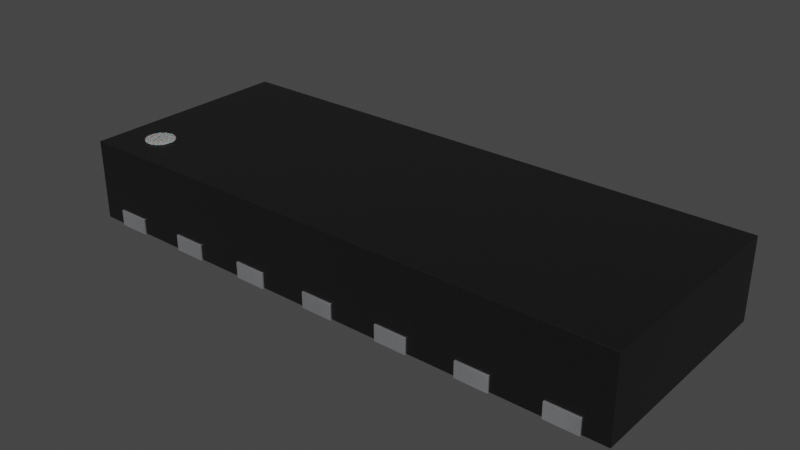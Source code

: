 # Source: USON-14_3.5X1.3X0.5mm_P0.5mm.blend  (saved by Blender 3.2.14; exported with 4.5.12 LTS)
import bpy
from mathutils import Matrix  # noqa: F401  (used for matrix-valued properties, if any)

bpy.ops.wm.read_factory_settings(use_empty=True)
scene = bpy.context.scene
scene.name = 'Scene'

# ---- collections
col_collection = bpy.data.collections.new('Collection'); scene.collection.children.link(col_collection)

# ---- materials (node trees are filled in below, after node groups)
mat_plastic_chip = bpy.data.materials.new('plastic_chip')
mat_plastic_chip.use_transparent_shadow = False
mat_plastic_chip.preview_render_type = 'CUBE'
mat_white_markings = bpy.data.materials.new('white_markings')
mat_white_markings.use_transparent_shadow = False
mat_white_markings.preview_render_type = 'FLAT'
mat_metal_pins = bpy.data.materials.new('metal_pins')
mat_metal_pins.use_transparent_shadow = False
mat_metal_pins.preview_render_type = 'CUBE'

# ---- material node trees
mat_plastic_chip.use_nodes = True; mat_plastic_chip.node_tree.nodes.clear()
_N = mat_plastic_chip.node_tree.nodes; _L = mat_plastic_chip.node_tree.links
n0 = _N.new('ShaderNodeBsdfPrincipled'); n0.name = 'Principled BSDF'; n0.location = (10, 300)
n0.distribution = 'GGX'
n0.subsurface_method = 'BURLEY'
n0.inputs[0].default_value = (0.009312, 0.009312, 0.009312, 1.0)
n0.inputs[1].default_value = 0.1372
n0.inputs[2].default_value = 0.3706
n0.inputs[3].default_value = 1.45
n0.inputs[27].default_value = (0.0, 0.0, 0.0, 1.0)
n0.inputs[28].default_value = 1.0
n1 = _N.new('ShaderNodeOutputMaterial'); n1.name = 'Material Output'; n1.location = (300, 300)
n2 = _N.new('ShaderNodeTexNoise'); n2.name = 'Noise Texture'; n2.location = (-893, 54)
n2.inputs[2].default_value = 200.0
n2.inputs[3].default_value = 3.6
n2.inputs[4].default_value = 0.8375
n3 = _N.new('ShaderNodeBump'); n3.name = 'Bump'; n3.location = (-604, -53)
n3.inputs[0].default_value = 0.08
n3.inputs[1].default_value = 1.0
n3.inputs[2].default_value = 1.0
_L.new(n0.outputs[0], n1.inputs[0])
_L.new(n2.outputs[0], n3.inputs[3])
_L.new(n3.outputs[0], n0.inputs[5])
n1.is_active_output = True
mat_white_markings.use_nodes = True; mat_white_markings.node_tree.nodes.clear()
_N = mat_white_markings.node_tree.nodes; _L = mat_white_markings.node_tree.links
n0 = _N.new('ShaderNodeOutputMaterial'); n0.name = 'Material Output'; n0.location = (300, 300)
n1 = _N.new('ShaderNodeBsdfPrincipled'); n1.name = 'Principled BSDF'; n1.location = (-34, 272)
n1.distribution = 'GGX'
n1.subsurface_method = 'BURLEY'
n1.inputs[1].default_value = 0.02
n1.inputs[2].default_value = 0.4636
n1.inputs[3].default_value = 1.4
n1.inputs[8].default_value = 1.0
n1.inputs[10].default_value = 0.3682
n1.inputs[13].default_value = 0.6591
n1.inputs[18].default_value = 0.2318
n1.inputs[20].default_value = 0.6709
n1.inputs[24].default_value = 0.1191
n1.inputs[27].default_value = (0.0, 0.0, 0.0, 1.0)
n1.inputs[28].default_value = 1.0
n2 = _N.new('ShaderNodeMapping'); n2.name = 'Mapping'; n2.location = (-1010, 265)
n2.inputs[3].default_value = (3.0, 1.0, 1.0)
n3 = _N.new('ShaderNodeTexCoord'); n3.name = 'Texture Coordinate'; n3.location = (-1250, 180)
n4 = _N.new('ShaderNodeBump'); n4.name = 'Bump'; n4.location = (-376, -99)
n4.inputs[0].default_value = 0.05
n4.inputs[1].default_value = 1.0
n4.inputs[2].default_value = 1.0
n5 = _N.new('ShaderNodeTexNoise'); n5.name = 'Noise Texture'; n5.location = (-662, 176)
n5.inputs[2].default_value = 88.0
n5.inputs[3].default_value = 10.8
n5.inputs[4].default_value = 0.9167
n5.inputs[8].default_value = 1.6
n6 = _N.new('ShaderNodeValToRGB'); n6.name = 'ColorRamp'; n6.location = (-354, 186)
while len(n6.color_ramp.elements) > 1: n6.color_ramp.elements.remove(n6.color_ramp.elements[-1])
n6.color_ramp.elements[0].position = 0.0; n6.color_ramp.elements[0].color = (0.2596, 0.2596, 0.2596, 1.0)
_e = n6.color_ramp.elements.new(1.0); _e.color = (0.6303, 0.6303, 0.6303, 1.0)
n7 = _N.new('ShaderNodeMix'); n7.name = 'Mix'; n7.location = (-204, 152)
n7.data_type = 'RGBA'
n7.inputs[0].default_value = 0.3682
n7.inputs[7].default_value = (0.2525, 0.2525, 0.2525, 1.0)
_L.new(n5.outputs[0], n6.inputs[0])
_L.new(n1.outputs[0], n0.inputs[0])
_L.new(n3.outputs[2], n2.inputs[0])
_L.new(n2.outputs[0], n5.inputs[0])
_L.new(n5.outputs[0], n4.inputs[3])
_L.new(n4.outputs[0], n1.inputs[5])
_L.new(n6.outputs[0], n7.inputs[6])
_L.new(n7.outputs[2], n1.inputs[0])
n0.is_active_output = True
mat_metal_pins.use_nodes = True; mat_metal_pins.node_tree.nodes.clear()
_N = mat_metal_pins.node_tree.nodes; _L = mat_metal_pins.node_tree.links
n0 = _N.new('ShaderNodeMapping'); n0.name = 'Mapping'; n0.location = (-1447, -91)
n0.inputs[3].default_value = (4.8, 1.2, 1.1)
n1 = _N.new('ShaderNodeBsdfPrincipled'); n1.name = 'Principled BSDF'; n1.location = (-560, 254)
n1.distribution = 'GGX'
n1.subsurface_method = 'BURLEY'
n1.inputs[1].default_value = 0.7818
n1.inputs[2].default_value = 0.2886
n1.inputs[3].default_value = 1.45
n1.inputs[13].default_value = 0.0
n1.inputs[27].default_value = (0.0, 0.0, 0.0, 1.0)
n1.inputs[28].default_value = 1.0
n2 = _N.new('ShaderNodeOutputMaterial'); n2.name = 'Material Output.002'; n2.location = (-205, 253)
n2.width = 213
n3 = _N.new('ShaderNodeTexNoise'); n3.name = 'Noise Texture.002'; n3.location = (-1228, -73)
n3.inputs[2].default_value = 0.1
n3.inputs[3].default_value = 7.0
n3.inputs[4].default_value = 0.6
n3.inputs[8].default_value = 0.4
n4 = _N.new('ShaderNodeTexCoord'); n4.name = 'Texture Coordinate'; n4.location = (-1636, -116)
n5 = _N.new('ShaderNodeMix'); n5.name = 'Mix.001'; n5.location = (-921, 45)
n5.data_type = 'RGBA'
n5.inputs[6].default_value = (0.9398, 0.9547, 1.0, 1.0)
n5.inputs[7].default_value = (0.13, 0.1259, 0.1359, 1.0)
n6 = _N.new('ShaderNodeBump'); n6.name = 'Bump.001'; n6.location = (-1001, -227)
n6.inputs[0].default_value = 0.05
n6.inputs[1].default_value = 0.01
n6.inputs[2].default_value = 1.0
_L.new(n1.outputs[0], n2.inputs[0])
_L.new(n3.outputs[0], n6.inputs[3])
_L.new(n0.outputs[0], n3.inputs[0])
_L.new(n3.outputs[0], n5.inputs[0])
_L.new(n4.outputs[3], n0.inputs[0])
_L.new(n5.outputs[2], n1.inputs[0])
_L.new(n6.outputs[0], n1.inputs[5])
n2.is_active_output = True

# ---- world
world_world = bpy.data.worlds.new('World'); scene.world = world_world
world_world.use_nodes = True; world_world.node_tree.nodes.clear()
_N = world_world.node_tree.nodes; _L = world_world.node_tree.links
n0 = _N.new('ShaderNodeOutputWorld'); n0.name = 'World Output'; n0.location = (300, 300)
n1 = _N.new('ShaderNodeBackground'); n1.name = 'Background'; n1.location = (10, 300)
n1.inputs[0].default_value = (0.05088, 0.05088, 0.05088, 1.0)
_L.new(n1.outputs[0], n0.inputs[0])
n0.is_active_output = True
world_world.color = (0.05088, 0.05088, 0.05088)
world_world.use_sun_shadow = False
world_world.sun_shadow_jitter_overblur = 0.0

# ---- meshes
me_shape_9_indexedfaceset_029 = bpy.data.meshes.new('SHAPE_9_IndexedFaceSet.029')
me_shape_9_indexedfaceset_029.from_pydata([(-1.6, -0.485, 0.1), (-1.4, -0.385, 0.1), (-1.5, -0.385, 0.1), (-1.6, 0.385, 0.1), (-1.4, 0.385, 0.1), (-1.1, 0.385, 0.1), (-0.9, 0.385, 0.1), (-0.4, 0.385, 0.1), (-0.6, 0.385, 0.1), (0.1, 0.385, 0.1), (-0.1, 0.385, 0.1), (0.4, 0.385, 0.1), (0.6, 0.385, 0.1), (0.9, 0.385, 0.1), (1.1, 0.385, 0.1), (1.4, 0.385, 0.1), (1.6, 0.385, 0.1), (-0.9, -0.385, 0.1), (-1.1, -0.385, 0.1), (-0.4, -0.385, 0.1), (-0.6, -0.385, 0.1), (-0.1, -0.385, 0.1), (0.1, -0.385, 0.1), (0.6, -0.385, 0.1), (0.4, -0.385, 0.1), (1.1, -0.385, 0.1), (0.9, -0.385, 0.1), (1.6, -0.385, 0.1), (1.4, -0.385, 0.1), (-1.75, 0.675, 0.005), (1.75, -0.675, 0.505), (1.75, 0.675, 0.505), (-1.75, 0.675, 0.505), (-1.75, -0.675, 0.505), (-1.75, -0.675, 0.005), (1.75, -0.675, 0.005), (1.75, 0.675, 0.005), (-1.6, -0.485, 0.005), (-1.5, -0.385, 0.005), (-1.6, 0.385, 0.005), (-1.6, -0.675, 0.1), (-1.6, -0.675, 0.005), (-1.6, 0.675, 0.1), (-1.6, 0.675, 0.005), (-1.4, 0.675, 0.1), (-1.4, -0.675, 0.1), (-1.4, -0.385, 0.005), (-1.4, 0.385, 0.005), (-1.4, -0.675, 0.005), (-0.9, 0.675, 0.1), (-1.1, 0.675, 0.1), (-1.4, 0.675, 0.005), (-1.1, -0.385, 0.005), (-1.1, -0.675, 0.1), (-1.1, -0.675, 0.005), (-1.1, 0.675, 0.005), (-1.1, 0.385, 0.005), (-0.9, -0.675, 0.1), (-0.9, -0.385, 0.005), (-0.9, 0.385, 0.005), (-0.9, -0.675, 0.005), (-0.9, 0.675, 0.005), (-0.6, 0.675, 0.1), (-0.6, 0.675, 0.005), (-0.6, 0.385, 0.005), (-0.4, 0.675, 0.1), (-0.4, 0.385, 0.005), (-0.6, -0.675, 0.1), (-0.4, -0.385, 0.005), (-0.6, -0.385, 0.005), (-0.4, -0.675, 0.005), (-0.4, -0.675, 0.1), (-0.6, -0.675, 0.005), (-0.4, 0.675, 0.005), (-0.1, 0.675, 0.1), (-0.1, 0.675, 0.005), (-0.1, 0.385, 0.005), (0.1, 0.675, 0.1), (-0.1, -0.675, 0.1), (0.1, -0.675, 0.1), (-0.1, -0.675, 0.005), (-0.1, -0.385, 0.005), (0.1, 0.385, 0.005), (0.1, -0.675, 0.005), (0.1, -0.385, 0.005), (0.1, 0.675, 0.005), (0.4, 0.675, 0.1), (0.4, 0.675, 0.005), (0.4, 0.385, 0.005), (0.6, 0.385, 0.005), (0.6, 0.675, 0.1), (0.4, -0.385, 0.005), (0.4, -0.675, 0.1), (0.4, -0.675, 0.005), (0.6, -0.675, 0.1), (0.9, -0.675, 0.005), (0.9, -0.385, 0.005), (0.9, -0.675, 0.1), (1.1, -0.385, 0.005), (1.1, -0.675, 0.005), (1.1, -0.675, 0.1), (0.6, -0.675, 0.005), (0.6, -0.385, 0.005), (1.4, -0.385, 0.005), (1.4, -0.675, 0.1), (1.6, -0.385, 0.005), (1.4, -0.675, 0.005), (1.6, -0.675, 0.1), (1.6, -0.675, 0.005), (0.6, 0.675, 0.005), (0.9, 0.385, 0.005), (1.1, 0.385, 0.005), (0.9, 0.675, 0.1), (1.1, 0.675, 0.1), (0.9, 0.675, 0.005), (1.1, 0.675, 0.005), (1.4, 0.385, 0.005), (1.4, 0.675, 0.005), (1.4, 0.675, 0.1), (1.6, 0.385, 0.005), (1.6, 0.675, 0.1), (1.6, 0.675, 0.005), (-1.59, -0.425, 0.51), (-1.578, -0.47, 0.51), (-1.564, -0.4886, 0.51), (-1.5, -0.515, 0.51), (-1.455, -0.5029, 0.51), (-1.436, -0.4886, 0.51), (-1.422, -0.47, 0.51), (-1.413, -0.4017, 0.51), (-1.422, -0.38, 0.51), (-1.5, -0.335, 0.51), (-1.523, -0.3381, 0.51), (-1.545, -0.3471, 0.51), (-1.578, -0.38, 0.51), (-1.587, -0.4017, 0.51), (-1.41, -0.425, 0.51), (-1.436, -0.3614, 0.51), (-1.455, -0.3471, 0.51), (-1.477, -0.3381, 0.51), (-1.564, -0.3614, 0.51), (-1.587, -0.4483, 0.51), (-1.545, -0.5029, 0.51), (-1.523, -0.5119, 0.51), (-1.477, -0.5119, 0.51), (-1.413, -0.4483, 0.51), (-1.455, -0.5029, 0.41), (-1.436, -0.4886, 0.41), (-1.578, -0.38, 0.41), (-1.587, -0.4017, 0.41), (-1.455, -0.3471, 0.41), (-1.477, -0.3381, 0.41), (-1.564, -0.3614, 0.41), (-1.477, -0.5119, 0.41), (-1.422, -0.47, 0.41), (-1.413, -0.4483, 0.41), (-1.545, -0.3471, 0.41), (-1.5, -0.515, 0.41), (-1.41, -0.425, 0.41), (-1.413, -0.4017, 0.41), (-1.578, -0.47, 0.41), (-1.564, -0.4886, 0.41), (-1.523, -0.3381, 0.41), (-1.422, -0.38, 0.41), (-1.5, -0.335, 0.41), (-1.436, -0.3614, 0.41), (-1.545, -0.5029, 0.41), (-1.523, -0.5119, 0.41), (-1.59, -0.425, 0.41), (-1.587, -0.4483, 0.41), (-1.6, -0.485, 8.146e-08), (-1.6, -0.485, 0.1), (-1.6, -0.685, 0.1), (-1.6, -0.685, 8.146e-08), (-1.4, -0.685, 0.1), (-1.4, -0.385, 0.1), (-1.5, -0.385, 0.1), (-1.5, -0.385, 8.583e-08), (-1.4, -0.685, 9.02e-08), (-1.4, -0.385, 9.02e-08), (-1.6, 0.385, 8.146e-08), (-1.4, 0.385, 9.02e-08), (-1.4, 0.685, 9.02e-08), (-1.4, 0.685, 0.1), (-1.6, 0.685, 0.1), (-1.6, 0.385, 0.1), (-1.4, 0.385, 0.1), (-1.6, 0.685, 8.146e-08), (-0.9, 0.685, 0.1), (-1.1, 0.685, 0.1), (-1.1, 0.385, 0.1), (-1.1, 0.385, 2.762e-08), (-0.9, 0.385, 0.1), (-0.9, 0.385, 3.636e-08), (-0.9, 0.685, 3.636e-08), (-1.1, 0.685, 2.762e-08), (-0.4, 0.685, 0.1), (-0.6, 0.685, 0.1), (-0.6, 0.385, 4.947e-08), (-0.4, 0.385, 0.1), (-0.4, 0.385, -1.748e-08), (-0.6, 0.385, 0.1), (-0.6, 0.685, 4.947e-08), (-0.4, 0.685, -1.748e-08), (0.1, 0.685, 0.1), (0.1, 0.685, 4.371e-09), (-0.1, 0.385, -4.371e-09), (0.1, 0.385, 4.371e-09), (0.1, 0.385, 0.1), (-0.1, 0.685, 0.1), (-0.1, 0.385, 0.1), (-0.1, 0.685, -4.371e-09), (0.6, 0.685, 0.1), (0.6, 0.685, -4.947e-08), (0.4, 0.685, 0.1), (0.4, 0.385, 0.1), (0.6, 0.385, 0.1), (0.6, 0.385, -4.947e-08), (0.4, 0.685, 1.748e-08), (0.4, 0.385, 1.748e-08), (0.9, 0.685, -3.636e-08), (0.9, 0.685, 0.1), (0.9, 0.385, 0.1), (0.9, 0.385, -3.636e-08), (1.1, 0.385, 0.1), (1.1, 0.385, -2.762e-08), (1.1, 0.685, 0.1), (1.1, 0.685, -2.762e-08), (1.6, 0.685, 0.1), (1.4, 0.685, 0.1), (1.4, 0.385, 0.1), (1.4, 0.385, -9.02e-08), (1.6, 0.385, 0.1), (1.6, 0.385, -8.146e-08), (1.6, 0.685, -8.146e-08), (1.4, 0.685, -9.02e-08), (-0.9, -0.385, 0.1), (-0.9, -0.385, 3.636e-08), (-1.1, -0.385, 0.1), (-1.1, -0.385, 2.762e-08), (-1.1, -0.685, 2.762e-08), (-0.9, -0.685, 3.636e-08), (-1.1, -0.685, 0.1), (-0.9, -0.685, 0.1), (-0.6, -0.385, 4.947e-08), (-0.6, -0.685, 0.1), (-0.4, -0.685, 0.1), (-0.4, -0.385, -1.748e-08), (-0.4, -0.385, 0.1), (-0.6, -0.385, 0.1), (-0.6, -0.685, 4.947e-08), (-0.4, -0.685, -1.748e-08), (0.1, -0.385, 4.371e-09), (-0.1, -0.385, -4.371e-09), (-0.1, -0.385, 0.1), (0.1, -0.685, 0.1), (0.1, -0.685, 4.371e-09), (0.1, -0.385, 0.1), (-0.1, -0.685, 0.1), (-0.1, -0.685, -4.371e-09), (0.6, -0.385, 0.1), (0.6, -0.385, -4.947e-08), (0.4, -0.385, 0.1), (0.4, -0.385, 1.748e-08), (0.4, -0.685, 1.748e-08), (0.4, -0.685, 0.1), (0.6, -0.685, 0.1), (0.6, -0.685, -4.947e-08), (0.9, -0.685, -3.636e-08), (0.9, -0.685, 0.1), (1.1, -0.685, 0.1), (1.1, -0.685, -2.762e-08), (1.1, -0.385, 0.1), (1.1, -0.385, -2.762e-08), (0.9, -0.385, 0.1), (0.9, -0.385, -3.636e-08), (1.6, -0.385, 0.1), (1.4, -0.385, 0.1), (1.4, -0.685, 0.1), (1.4, -0.685, -9.02e-08), (1.6, -0.685, 0.1), (1.6, -0.685, -8.146e-08), (1.4, -0.385, -9.02e-08), (1.6, -0.385, -8.146e-08)], [], [(2, 1, 45), (57, 53, 18, 17), (70, 68, 81, 80), (111, 98, 96, 110), (61, 63, 64, 59), (100, 97, 26, 25), (51, 55, 56, 47), (6, 49, 61, 59), (32, 74, 65), (31, 30, 35, 36), (79, 92, 30), (32, 33, 30, 31), (4, 44, 51, 47), (18, 53, 54, 52), (15, 116, 117, 118), (60, 72, 67, 57), (191, 195, 194, 193), (1, 46, 48, 45), (23, 102, 101, 94), (238, 236, 237, 239), (12, 90, 109, 89), (22, 21, 81, 84), (4, 3, 42, 44), (14, 113, 115, 111), (11, 88, 87, 86), (208, 210, 206, 207), (62, 8, 64, 63), (0, 40, 41, 37), (102, 23, 24, 91), (75, 76, 66, 73), (242, 238, 239, 240), (112, 13, 110, 114), (73, 65, 74, 75), (20, 67, 72, 69), (117, 116, 111, 115), (100, 25, 98, 99), (16, 15, 118, 120), (1, 2, 38, 46), (15, 16, 119, 116), (107, 104, 28, 27), (79, 83, 93, 92), (77, 9, 10, 74), (27, 28, 103, 105), (5, 6, 59, 56), (26, 97, 95, 96), (66, 68, 69, 64), (10, 9, 82, 76), (7, 65, 73, 66), (58, 17, 18, 52), (83, 84, 91, 93), (3, 4, 47, 39), (14, 13, 112, 113), (71, 67, 20, 19), (10, 76, 75, 74), (60, 58, 69, 72), (134, 148, 149, 135), (96, 95, 101, 102), (127, 147, 154, 128), (44, 50, 55, 51), (176, 175, 179, 177), (218, 214, 212, 213), (116, 119, 105, 103), (221, 222, 224, 226), (122, 168, 169, 141), (123, 160, 161, 124), (138, 150, 151, 139), (141, 169, 160, 123), (132, 162, 156, 133), (140, 152, 148, 134), (143, 167, 157, 125), (129, 159, 163, 130), (144, 153, 146, 126), (124, 161, 166, 142), (131, 164, 162, 132), (128, 154, 155, 145), (135, 149, 168, 122), (137, 165, 150, 138), (133, 156, 152, 140), (130, 163, 165, 137), (142, 166, 167, 143), (136, 158, 159, 129), (125, 157, 153, 144), (139, 151, 164, 131), (126, 146, 147, 127), (145, 155, 158, 136), (193, 192, 190, 191), (184, 183, 182, 187), (103, 106, 99, 98), (175, 174, 178, 179), (188, 192, 193, 194), (183, 186, 181, 182), (186, 185, 180, 181), (190, 189, 195, 191), (177, 179, 178), (174, 175, 176), (189, 188, 194, 195), (187, 182, 181, 180), (196, 199, 200, 203), (229, 230, 232, 228), (209, 210, 208, 204), (197, 196, 203, 202), (201, 197, 202, 198), (199, 201, 198, 200), (230, 229, 235, 231), (268, 275, 273, 271), (220, 227, 225, 223), (235, 234, 233, 231), (209, 204, 205, 211), (197, 201, 199, 196), (202, 203, 200, 198), (215, 214, 218, 219), (270, 269, 268, 271), (216, 215, 219, 217), (210, 209, 211, 206), (254, 258, 255, 257), (211, 205, 207, 206), (229, 228, 234, 235), (212, 216, 217, 213), (221, 226, 227, 220), (214, 215, 216, 212), (224, 222, 223, 225), (218, 213, 217, 219), (222, 221, 220, 223), (226, 224, 225, 227), (266, 265, 264, 267), (243, 242, 240, 241), (228, 232, 233, 234), (232, 230, 231, 233), (239, 237, 241, 240), (188, 189, 190, 192), (253, 252, 256, 259), (236, 243, 241, 237), (238, 242, 243, 236), (277, 278, 280, 276), (249, 248, 247, 244), (272, 270, 271, 273), (246, 245, 250, 251), (245, 249, 244, 250), (248, 246, 251, 247), (22, 84, 83, 79), (174, 172, 173, 178), (254, 257, 252, 253), (249, 245, 246, 248), (244, 247, 251, 250), (258, 254, 253, 259), (255, 258, 259, 256), (257, 255, 256, 252), (265, 262, 263, 264), (263, 262, 260, 261), (277, 276, 283, 282), (19, 20, 69, 68), (260, 266, 267, 261), (94, 92, 24, 23), (262, 265, 266, 260), (19, 68, 70, 71), (263, 261, 267, 264), (269, 274, 275, 268), (274, 269, 270, 272), (109, 114, 110, 89), (278, 277, 282, 279), (282, 283, 281, 279), (3, 39, 43, 42), (280, 278, 279, 281), (11, 12, 89, 88), (276, 280, 281, 283), (185, 184, 187, 180), (184, 185, 186, 183), (9, 77, 85, 82), (64, 69, 58, 59), (204, 208, 207, 205), (172, 171, 170, 173), (59, 58, 52, 56), (40, 0, 45), (0, 2, 45), (41, 34, 37), (34, 29, 39), (37, 34, 39), (29, 43, 39), (56, 52, 46, 47), (12, 11, 86, 90), (76, 81, 68, 66), (110, 96, 102, 89), (274, 272, 273, 275), (82, 84, 81, 76), (13, 14, 111, 110), (38, 37, 39), (88, 91, 84, 82), (80, 78, 71, 70), (170, 171, 176, 177), (24, 92, 93, 91), (49, 6, 5, 50), (2, 0, 37, 38), (89, 102, 91, 88), (27, 105, 108, 107), (54, 53, 45, 48), (61, 49, 62, 63), (116, 103, 98, 111), (33, 32, 29, 34), (98, 25, 26, 96), (8, 7, 66, 64), (85, 87, 88, 82), (119, 121, 36), (119, 36, 35), (52, 54, 48, 46), (119, 35, 105), (35, 108, 105), (43, 29, 42), (29, 32, 42), (31, 36, 120), (36, 121, 120), (17, 58, 60, 57), (44, 42, 32), (32, 31, 77), (31, 120, 118), (47, 46, 38, 39), (31, 118, 113), (112, 31, 113), (44, 32, 50), (117, 115, 113, 118), (49, 50, 32), (50, 5, 56, 55), (31, 112, 90), (119, 16, 120, 121), (31, 90, 86), (31, 86, 77), (62, 49, 32), (95, 97, 94, 101), (65, 62, 32), (32, 77, 74), (108, 35, 107), (35, 30, 107), (33, 34, 40), (34, 41, 40), (109, 90, 112, 114), (104, 107, 30), (30, 33, 79), (33, 40, 45), (7, 8, 62, 65), (33, 45, 53), (104, 30, 100), (28, 104, 106, 103), (33, 53, 57), (33, 57, 67), (97, 100, 30), (104, 100, 99, 106), (33, 67, 71), (21, 78, 80, 81), (33, 71, 78), (79, 33, 78), (94, 97, 30), (85, 77, 86, 87), (92, 94, 30), (168, 149, 148, 152, 156, 162, 164, 151, 150, 165, 163, 159, 158, 155, 154, 147, 146, 153, 157, 167, 166, 161, 160, 169), (22, 79, 78, 21), (173, 170, 178), (170, 177, 178), (176, 171, 174), (171, 172, 174), (122, 141, 123, 124, 142, 143, 125, 144, 126, 127, 128, 145, 136, 129, 130, 137, 138, 139, 131, 132, 133, 140, 134, 135)])
me_shape_9_indexedfaceset_029.polygons.foreach_set('use_smooth', [True] * 259)
me_shape_9_indexedfaceset_029.polygons.foreach_set('material_index', [0, 0, 0, 0, 0, 0, 0, 0, 0, 0, 0, 0, 0, 0, 0, 0, 2, 0, 0, 2, 0, 0, 0, 0, 0, 2, 0, 0, 0, 0, 2, 0, 0, 0, 0, 0, 0, 0, 0, 0, 0, 0, 0, 0, 0, 0, 0, 0, 0, 0, 0, 0, 0, 0, 0, 1, 0, 1, 0, 2, 2, 0, 2, 1, 1, 1, 1, 1, 1, 1, 1, 1, 1, 1, 1, 1, 1, 1, 1, 1, 1, 1, 1, 1, 1, 2, 2, 0, 2, 2, 2, 2, 2, 2, 2, 2, 2, 2, 2, 2, 2, 2, 2, 2, 2, 2, 2, 2, 2, 2, 2, 2, 2, 2, 2, 2, 2, 2, 2, 2, 2, 2, 2, 2, 2, 2, 2, 2, 2, 2, 2, 2, 2, 2, 2, 2, 2, 2, 2, 0, 2, 2, 2, 2, 2, 2, 2, 2, 2, 2, 0, 2, 0, 2, 0, 2, 2, 2, 0, 2, 2, 0, 2, 0, 2, 2, 2, 0, 0, 2, 2, 0, 0, 0, 0, 0, 0, 0, 0, 0, 0, 0, 2, 0, 0, 0, 0, 0, 2, 0, 0, 0, 0, 0, 0, 0, 0, 0, 0, 0, 0, 0, 0, 0, 0, 0, 0, 0, 0, 0, 0, 0, 0, 0, 0, 0, 0, 0, 0, 0, 0, 0, 0, 0, 0, 0, 0, 0, 0, 0, 0, 0, 0, 0, 0, 0, 0, 0, 0, 0, 0, 0, 0, 0, 0, 0, 0, 0, 0, 0, 0, 0, 1, 0, 2, 2, 2, 2, 1])
_k = set([(0, 2), (0, 40), (1, 2), (1, 45), (1, 46), (3, 4), (3, 39), (3, 42), (4, 44), (4, 47), (5, 6), (5, 50), (5, 56), (6, 49), (6, 59), (7, 8), (7, 65), (7, 66), (8, 62), (8, 64), (9, 10), (9, 77), (9, 82), (10, 74), (10, 76), (11, 12), (11, 86), (11, 88), (12, 89), (12, 90), (13, 14), (13, 110), (13, 112), (14, 111), (14, 113), (15, 16), (15, 116), (15, 118), (16, 119), (16, 120), (17, 18), (17, 57), (17, 58), (18, 52), (18, 53), (19, 20), (19, 68), (19, 71), (20, 67), (20, 69), (21, 22), (21, 78), (21, 81), (22, 79), (22, 84), (23, 24), (23, 94), (23, 102), (24, 91), (24, 92), (25, 26), (25, 98), (25, 100), (26, 96), (26, 97), (27, 28), (27, 105), (27, 107), (28, 103), (28, 104), (29, 32), (29, 34), (29, 43), (30, 31), (30, 33), (30, 35), (31, 32), (31, 36), (32, 33), (33, 34), (34, 41), (35, 36), (35, 108), (36, 121), (37, 38), (37, 41), (38, 46), (39, 43), (39, 47), (40, 41), (40, 45), (42, 43), (42, 44), (44, 51), (45, 48), (46, 48), (47, 51), (48, 54), (49, 50), (49, 61), (50, 55), (51, 55), (52, 54), (52, 58), (53, 54), (53, 57), (55, 56), (56, 59), (57, 60), (58, 60), (59, 61), (60, 72), (61, 63), (62, 63), (62, 65), (63, 64), (64, 66), (65, 73), (66, 73), (67, 71), (67, 72), (68, 69), (68, 70), (69, 72), (70, 71), (70, 80), (73, 75), (74, 75), (74, 77), (75, 76), (76, 82), (77, 85), (78, 79), (78, 80), (79, 83), (80, 81), (81, 84), (82, 85), (83, 84), (83, 93), (85, 87), (86, 87), (86, 90), (87, 88), (88, 89), (89, 109), (90, 109), (91, 93), (91, 102), (92, 93), (92, 94), (94, 101), (95, 96), (95, 97), (95, 101), (96, 98), (97, 100), (98, 99), (99, 100), (99, 106), (101, 102), (103, 105), (103, 106), (104, 106), (104, 107), (105, 108), (107, 108), (109, 114), (110, 111), (110, 114), (111, 115), (112, 113), (112, 114), (113, 115), (115, 117), (116, 117), (116, 119), (117, 118), (118, 120), (119, 121), (120, 121), (122, 135), (122, 141), (123, 124), (123, 141), (124, 142), (125, 143), (125, 144), (126, 127), (126, 144), (127, 128), (128, 145), (129, 130), (129, 136), (130, 137), (131, 132), (131, 139), (132, 133), (133, 140), (134, 135), (134, 140), (136, 145), (137, 138), (138, 139), (142, 143), (146, 147), (146, 153), (147, 154), (148, 149), (148, 152), (149, 168), (150, 151), (150, 165), (151, 164), (152, 156), (153, 157), (154, 155), (155, 158), (156, 162), (157, 167), (158, 159), (159, 163), (160, 161), (160, 169), (161, 166), (162, 164), (163, 165), (166, 167), (168, 169), (170, 173), (170, 177), (171, 172), (171, 176), (172, 173), (172, 174), (173, 178), (174, 175), (174, 178), (175, 176), (175, 179), (177, 179), (178, 179), (180, 181), (180, 185), (180, 187), (181, 182), (181, 186), (182, 183), (182, 187), (183, 184), (183, 186), (184, 185), (184, 187), (185, 186), (188, 189), (188, 192), (188, 194), (189, 190), (189, 195), (190, 191), (190, 192), (191, 193), (191, 195), (192, 193), (193, 194), (194, 195), (196, 197), (196, 199), (196, 203), (197, 201), (197, 202), (198, 200), (198, 201), (198, 202), (199, 200), (199, 201), (200, 203), (202, 203), (204, 205), (204, 208), (204, 209), (205, 207), (205, 211), (206, 207), (206, 210), (206, 211), (207, 208), (208, 210), (209, 210), (209, 211), (212, 213), (212, 214), (212, 216), (213, 217), (213, 218), (214, 215), (214, 218), (215, 216), (215, 219), (216, 217), (217, 219), (218, 219), (220, 221), (220, 223), (220, 227), (221, 222), (221, 226), (222, 223), (222, 224), (223, 225), (224, 225), (224, 226), (225, 227), (226, 227), (228, 229), (228, 232), (228, 234), (229, 230), (229, 235), (230, 231), (230, 232), (231, 233), (231, 235), (232, 233), (233, 234), (234, 235), (236, 237), (236, 238), (236, 243), (237, 239), (237, 241), (238, 239), (238, 242), (239, 240), (240, 241), (240, 242), (241, 243), (242, 243), (244, 247), (244, 249), (244, 250), (245, 246), (245, 249), (245, 250), (246, 248), (246, 251), (247, 248), (247, 251), (248, 249), (250, 251), (252, 253), (252, 256), (252, 257), (253, 254), (253, 259), (254, 257), (254, 258), (255, 256), (255, 257), (255, 258), (256, 259), (258, 259), (260, 261), (260, 262), (260, 266), (261, 263), (261, 267), (262, 263), (262, 265), (263, 264), (264, 265), (264, 267), (265, 266), (266, 267), (268, 269), (268, 271), (268, 275), (269, 270), (269, 274), (270, 271), (270, 272), (271, 273), (272, 273), (272, 274), (273, 275), (274, 275), (276, 277), (276, 280), (276, 283), (277, 278), (277, 282), (278, 279), (278, 280), (279, 281), (279, 282), (280, 281), (281, 283), (282, 283)])
me_shape_9_indexedfaceset_029.attributes.new('sharp_edge', 'BOOLEAN', 'EDGE').data.foreach_set('value', [ (min(e.vertices), max(e.vertices)) in _k for e in me_shape_9_indexedfaceset_029.edges])
_uv = me_shape_9_indexedfaceset_029.uv_layers.new(name='UVMap')
_uv.uv.foreach_set('vector', [1.0, 0.5, 1.0, 1.0, 0.03333, 1.0, 0.03333, 1.0, 0.03333, 0.0, 1.0, 0.0, 1.0, 1.0, 0.3692, 0.6159, 0.4521, 0.6159, 0.4521, 0.7016, 0.3692, 0.7016, 0.6721, 1.044, 0.4521, 1.044, 0.4521, 0.9874, 0.6721, 0.9874, 0.7549, 0.4731, 0.7549, 0.5588, 0.6721, 0.5588, 0.6721, 0.4731, 0.03333, 1.0, 0.03333, 0.0, 1.0, 0.0, 1.0, 1.0, 0.7549, 0.3302, 0.7549, 0.4159, 0.6721, 0.4159, 0.6721, 0.3302, 0.0, 1.0, 0.9667, 1.0, 0.9667, 0.05, 0.0, 0.05, 0.5226, 0.2302, 0.4068, 0.7016, 0.4068, 0.6159, 0.7549, 0.5226, 0.3692, 0.5226, 0.3692, 0.3797, 0.7549, 0.3797, 0.4068, 0.7588, 0.4068, 0.8445, 0.5226, 1.23, 0.5226, 0.2302, 0.5226, 0.2302, 0.3692, 0.5226, 0.5226, 1.23, 0.0, 1.0, 0.9667, 1.0, 0.9667, 0.05, 0.0, 0.05, 1.0, 1.0, 0.03333, 1.0, 0.03333, 0.05, 1.0, 0.05, 0.0, 1.0, 0.0, 0.05, 0.9667, 0.05, 0.9667, 1.0, 0.3797, 0.4731, 0.3797, 0.5588, 0.4068, 0.5588, 0.4068, 0.4731, 0.0, 0.0, 1.0, 0.0, 1.0, 1.0, 0.0, 1.0, 1.0, 1.0, 1.0, 0.05, 0.03333, 0.05, 0.03333, 1.0, 1.0, 1.0, 1.0, 0.05, 0.03333, 0.05, 0.03333, 1.0, 0.0, 1.0, 1.0, 1.0, 1.0, 0.0, 0.0, 0.0, 0.0, 1.0, 0.9667, 1.0, 0.9667, 0.05, 0.0, 0.05, 1.0, 1.0, 0.0, 1.0, 0.0, 0.05, 1.0, 0.05, 0.0, 1.0, 0.0, 0.0, 0.9667, 0.0, 0.9667, 1.0, 0.0, 1.0, 0.9667, 1.0, 0.9667, 0.05, 0.0, 0.05, 0.0, 1.0, 0.0, 0.05, 0.9667, 0.05, 0.9667, 1.0, 1.0, 1.0, 0.0, 1.0, 0.0, 0.0, 1.0, 0.0, 0.9667, 1.0, 0.0, 1.0, 0.0, 0.05, 0.9667, 0.05, 1.0, 1.0, 0.05, 1.0, 0.05, 0.05, 1.0, 0.05, 1.0, 0.05, 1.0, 1.0, 0.0, 1.0, 0.0, 0.05, 0.7549, 0.7016, 0.6721, 0.7016, 0.6721, 0.6159, 0.7549, 0.6159, 0.0, 1.0, 1.0, 1.0, 1.0, 0.0, 0.0, 0.0, 0.9667, 1.0, 0.0, 1.0, 0.0, 0.05, 0.9667, 0.05, 0.3797, 0.6159, 0.4068, 0.6159, 0.4068, 0.7016, 0.3797, 0.7016, 1.0, 1.0, 0.03333, 1.0, 0.03333, 0.05, 1.0, 0.05, 0.7549, 1.13, 0.6721, 1.13, 0.6721, 1.044, 0.7549, 1.044, 0.03333, 1.0, 1.0, 1.0, 1.0, 0.05, 0.03333, 0.05, 0.0, 1.0, 0.0, 0.0, 0.9667, 0.0, 0.9667, 1.0, 1.0, 1.0, 0.0, 1.0, 0.0, 0.05, 1.0, 0.05, 0.0, 1.0, 1.0, 1.0, 1.0, 0.05, 0.0, 0.05, 0.03333, 1.0, 0.03333, 0.0, 1.0, 0.0, 1.0, 1.0, 0.4068, 0.7588, 0.3797, 0.7588, 0.3797, 0.8445, 0.4068, 0.8445, 0.9667, 1.0, 0.0, 1.0, 0.0, 0.0, 0.9667, 0.0, 1.0, 1.0, 0.0, 1.0, 0.0, 0.05, 1.0, 0.05, 0.0, 1.0, 1.0, 1.0, 1.0, 0.05, 0.0, 0.05, 1.0, 1.0, 0.03333, 1.0, 0.03333, 0.05, 1.0, 0.05, 0.6721, 0.6159, 0.4521, 0.6159, 0.4521, 0.5588, 0.6721, 0.5588, 0.0, 1.0, 1.0, 1.0, 1.0, 0.05, 0.0, 0.05, 0.0, 1.0, 0.9667, 1.0, 0.9667, 0.05, 0.0, 0.05, 1.0, 0.05, 1.0, 1.0, 0.0, 1.0, 0.0, 0.05, 0.3692, 0.7588, 0.4521, 0.7588, 0.4521, 0.8445, 0.3692, 0.8445, 0.0, 1.0, 1.0, 1.0, 1.0, 0.05, 0.0, 0.05, 0.0, 1.0, 0.0, 0.0, 0.9667, 0.0, 0.9667, 1.0, 0.03333, 1.0, 0.03333, 0.0, 1.0, 0.0, 1.0, 1.0, 0.0, 1.0, 0.0, 0.05, 0.9667, 0.05, 0.9667, 1.0, 0.3692, 0.4731, 0.4521, 0.4731, 0.4521, 0.5588, 0.3692, 0.5588, 0.06699, 0.75, 0.06699, 0.75, 0.01704, 0.6294, 0.01704, 0.6294, 0.4521, 0.9874, 0.3692, 0.9874, 0.3692, 0.9016, 0.4521, 0.9016, 0.8536, 0.1464, 0.8536, 0.1464, 0.933, 0.25, 0.933, 0.25, 0.4068, 0.3302, 0.4068, 0.4159, 0.3797, 0.4159, 0.3797, 0.3302, 0.0, 1.0, 1.0, 1.0, 1.0, 0.0, 0.0, 0.0, 0.0, 0.0, 0.0, 1.0, 1.0, 1.0, 1.0, 0.0, 0.6721, 1.13, 0.6721, 1.187, 0.4521, 1.187, 0.4521, 1.13, 1.0, 0.0, 0.0, 0.0, 0.0, 1.0, 1.0, 1.0, 0.0, 0.5, 0.0, 0.5, 0.01704, 0.3706, 0.01704, 0.3706, 0.06699, 0.25, 0.06699, 0.25, 0.1464, 0.1464, 0.1464, 0.1464, 0.75, 0.933, 0.75, 0.933, 0.6294, 0.983, 0.6294, 0.983, 0.01704, 0.3706, 0.01704, 0.3706, 0.06699, 0.25, 0.06699, 0.25, 0.3706, 0.983, 0.3706, 0.983, 0.25, 0.933, 0.25, 0.933, 0.1464, 0.8536, 0.1464, 0.8536, 0.06699, 0.75, 0.06699, 0.75, 0.3706, 0.01704, 0.3706, 0.01704, 0.5, 0.0, 0.5, 0.0, 0.983, 0.6294, 0.983, 0.6294, 0.933, 0.75, 0.933, 0.75, 0.6294, 0.01704, 0.6294, 0.01704, 0.75, 0.06699, 0.75, 0.06699, 0.1464, 0.1464, 0.1464, 0.1464, 0.25, 0.06699, 0.25, 0.06699, 0.5, 1.0, 0.5, 1.0, 0.3706, 0.983, 0.3706, 0.983, 0.933, 0.25, 0.933, 0.25, 0.983, 0.3706, 0.983, 0.3706, 0.01704, 0.6294, 0.01704, 0.6294, 0.0, 0.5, 0.0, 0.5, 0.8536, 0.8536, 0.8536, 0.8536, 0.75, 0.933, 0.75, 0.933, 0.25, 0.933, 0.25, 0.933, 0.1464, 0.8536, 0.1464, 0.8536, 0.933, 0.75, 0.933, 0.75, 0.8536, 0.8536, 0.8536, 0.8536, 0.25, 0.06699, 0.25, 0.06699, 0.3706, 0.01704, 0.3706, 0.01704, 1.0, 0.5, 1.0, 0.5, 0.983, 0.6294, 0.983, 0.6294, 0.5, 0.0, 0.5, 0.0, 0.6294, 0.01704, 0.6294, 0.01704, 0.6294, 0.983, 0.6294, 0.983, 0.5, 1.0, 0.5, 1.0, 0.75, 0.06699, 0.75, 0.06699, 0.8536, 0.1464, 0.8536, 0.1464, 0.983, 0.3706, 0.983, 0.3706, 1.0, 0.5, 1.0, 0.5, 1.0, 0.0, 1.0, 1.0, 0.0, 1.0, 0.0, 0.0, 0.0, 1.0, 1.0, 1.0, 1.0, 0.0, 0.0, 0.0, 0.4521, 1.13, 0.3692, 1.13, 0.3692, 1.044, 0.4521, 1.044, 1.0, 1.0, 0.0, 1.0, 0.0, 0.0, 1.0, 0.0, 1.0, 1.0, 0.0, 1.0, 0.0, 0.0, 1.0, 0.0, 1.0, 1.0, 0.0, 1.0, 0.0, 0.0, 1.0, 0.0, 1.0, 1.0, 0.0, 1.0, 0.0, 0.0, 1.0, 0.0, 0.0, 1.0, 1.0, 1.0, 1.0, 0.0, 0.0, 0.0, 1.0, 0.5, 1.0, 1.0, 0.0, 1.0, 0.0, 1.0, 1.0, 1.0, 1.0, 0.5, 0.0, 1.0, 1.0, 1.0, 1.0, 0.0, 0.0, 0.0, 1.0, 0.0, 1.0, 1.0, 0.0, 1.0, 0.0, 0.0, 1.0, 1.0, 0.0, 1.0, 0.0, 0.0, 1.0, 0.0, 1.0, 0.0, 0.0, 0.0, 0.0, 1.0, 1.0, 1.0, 1.0, 0.0, 0.0, 0.0, 0.0, 1.0, 1.0, 1.0, 0.0, 1.0, 1.0, 1.0, 1.0, 0.0, 0.0, 0.0, 0.0, 1.0, 1.0, 1.0, 1.0, 0.0, 0.0, 0.0, 1.0, 1.0, 0.0, 1.0, 0.0, 0.0, 1.0, 0.0, 0.0, 1.0, 1.0, 1.0, 1.0, 0.0, 0.0, 0.0, 0.0, 0.0, 1.0, 0.0, 1.0, 1.0, 0.0, 1.0, 1.0, 0.0, 1.0, 1.0, 0.0, 1.0, 0.0, 0.0, 1.0, 0.0, 1.0, 1.0, 0.0, 1.0, 0.0, 0.0, 0.0, 1.0, 1.0, 1.0, 1.0, 0.0, 0.0, 0.0, 1.0, 0.0, 0.0, 0.0, 0.0, 1.0, 1.0, 1.0, 1.0, 0.0, 1.0, 1.0, 0.0, 1.0, 0.0, 0.0, 0.0, 1.0, 1.0, 1.0, 1.0, 0.0, 0.0, 0.0, 1.0, 1.0, 0.0, 1.0, 0.0, 0.0, 1.0, 0.0, 1.0, 1.0, 0.0, 1.0, 0.0, 0.0, 1.0, 0.0, 0.0, 1.0, 1.0, 1.0, 1.0, 0.0, 0.0, 0.0, 1.0, 0.0, 0.0, 0.0, 0.0, 1.0, 1.0, 1.0, 1.0, 0.0, 1.0, 1.0, 0.0, 1.0, 0.0, 0.0, 0.0, 1.0, 1.0, 1.0, 1.0, 0.0, 0.0, 0.0, 1.0, 1.0, 0.0, 1.0, 0.0, 0.0, 1.0, 0.0, 0.0, 1.0, 1.0, 1.0, 1.0, 0.0, 0.0, 0.0, 1.0, 0.0, 0.0, 0.0, 0.0, 1.0, 1.0, 1.0, 1.0, 1.0, 0.0, 1.0, 0.0, 0.0, 1.0, 0.0, 1.0, 0.0, 1.0, 1.0, 0.0, 1.0, 0.0, 0.0, 0.0, 1.0, 1.0, 1.0, 1.0, 0.0, 0.0, 0.0, 1.0, 1.0, 0.0, 1.0, 0.0, 0.0, 1.0, 0.0, 1.0, 1.0, 0.0, 1.0, 0.0, 0.0, 1.0, 0.0, 1.0, 1.0, 0.0, 1.0, 0.0, 0.0, 1.0, 0.0, 1.0, 1.0, 0.0, 1.0, 0.0, 0.0, 1.0, 0.0, 1.0, 1.0, 0.0, 1.0, 0.0, 0.0, 1.0, 0.0, 1.0, 0.0, 1.0, 1.0, 0.0, 1.0, 0.0, 0.0, 1.0, 1.0, 1.0, 0.0, 0.0, 0.0, 0.0, 1.0, 1.0, 0.0, 1.0, 1.0, 0.0, 1.0, 0.0, 0.0, 1.0, 1.0, 0.0, 1.0, 0.0, 0.0, 1.0, 0.0, 1.0, 0.0, 0.0, 0.0, 0.0, 1.0, 1.0, 1.0, 1.0, 0.0, 0.0, 0.0, 0.0, 1.0, 1.0, 1.0, 0.0, 1.0, 1.0, 1.0, 1.0, 0.0, 0.0, 0.0, 1.0, 1.0, 0.0, 1.0, 0.0, 0.0, 1.0, 0.0, 1.0, 1.0, 0.0, 1.0, 0.0, 0.0, 1.0, 0.0, 0.0, 1.0, 1.0, 1.0, 1.0, 0.0, 0.0, 0.0, 1.0, 1.0, 0.0, 1.0, 0.0, 0.0, 1.0, 0.0, 1.0, 1.0, 1.0, 0.05, 0.03333, 0.05, 0.03333, 1.0, 1.0, 1.0, 0.0, 1.0, 0.0, 0.0, 1.0, 0.0, 0.0, 1.0, 1.0, 1.0, 1.0, 0.0, 0.0, 0.0, 1.0, 0.0, 0.0, 0.0, 0.0, 1.0, 1.0, 1.0, 1.0, 0.0, 1.0, 1.0, 0.0, 1.0, 0.0, 0.0, 0.0, 1.0, 1.0, 1.0, 1.0, 0.0, 0.0, 0.0, 1.0, 1.0, 0.0, 1.0, 0.0, 0.0, 1.0, 0.0, 1.0, 1.0, 0.0, 1.0, 0.0, 0.0, 1.0, 0.0, 0.0, 1.0, 1.0, 1.0, 1.0, 0.0, 0.0, 0.0, 0.0, 0.0, 0.0, 1.0, 1.0, 1.0, 1.0, 0.0, 0.0, 1.0, 1.0, 1.0, 1.0, 0.0, 0.0, 0.0, 1.0, 1.0, 0.0, 1.0, 0.0, 0.05, 1.0, 0.05, 1.0, 1.0, 0.0, 1.0, 0.0, 0.0, 1.0, 0.0, 0.03333, 1.0, 0.03333, 0.0, 1.0, 0.0, 1.0, 1.0, 1.0, 0.0, 0.0, 0.0, 0.0, 1.0, 1.0, 1.0, 1.0, 1.0, 1.0, 0.05, 0.03333, 0.05, 0.03333, 1.0, 1.0, 0.0, 1.0, 1.0, 0.0, 1.0, 0.0, 0.0, 0.0, 1.0, 1.0, 1.0, 1.0, 0.0, 0.0, 0.0, 1.0, 0.0, 0.0, 0.0, 0.0, 1.0, 1.0, 1.0, 0.7549, 0.9016, 0.7549, 0.9874, 0.6721, 0.9874, 0.6721, 0.9016, 0.0, 1.0, 1.0, 1.0, 1.0, 0.0, 0.0, 0.0, 1.0, 0.0, 1.0, 1.0, 0.0, 1.0, 0.0, 0.0, 0.0, 1.0, 0.0, 0.05, 0.9667, 0.05, 0.9667, 1.0, 1.0, 1.0, 0.0, 1.0, 0.0, 0.0, 1.0, 0.0, 0.0, 1.0, 1.0, 1.0, 1.0, 0.05, 0.0, 0.05, 1.0, 1.0, 0.0, 1.0, 0.0, 0.0, 1.0, 0.0, 0.0, 1.0, 1.0, 1.0, 1.0, 0.0, 0.0, 0.0, 1.0, 0.0, 0.0, 0.0, 0.0, 1.0, 1.0, 1.0, 0.0, 1.0, 0.9667, 1.0, 0.9667, 0.05, 0.0, 0.05, 0.6721, 0.5588, 0.4521, 0.5588, 0.4521, 0.4731, 0.6721, 0.4731, 1.0, 1.0, 0.0, 1.0, 0.0, 0.0, 1.0, 0.0, 0.0, 1.0, 1.0, 1.0, 1.0, 0.0, 0.0, 0.0, 0.6721, 0.4731, 0.4521, 0.4731, 0.4521, 0.4159, 0.6721, 0.4159, 0.03333, 0.0, 0.6667, 0.0, 0.03333, 1.0, 0.6667, 0.0, 1.0, 0.5, 0.03333, 1.0, 0.3692, 0.2731, 0.3692, 0.2302, 0.4235, 0.2731, 0.3692, 0.2302, 0.7549, 0.2302, 0.6721, 0.2731, 0.4235, 0.2731, 0.3692, 0.2302, 0.6721, 0.2731, 0.7549, 0.2302, 0.7549, 0.2731, 0.6721, 0.2731, 0.6721, 0.4159, 0.4521, 0.4159, 0.4521, 0.3302, 0.6721, 0.3302, 0.0, 1.0, 0.0, 0.0, 0.9667, 0.0, 0.9667, 1.0, 0.6721, 0.7016, 0.4521, 0.7016, 0.4521, 0.6159, 0.6721, 0.6159, 0.6721, 0.9874, 0.4521, 0.9874, 0.4521, 0.9016, 0.6721, 0.9016, 0.0, 1.0, 1.0, 1.0, 1.0, 0.0, 0.0, 0.0, 0.6721, 0.7588, 0.4521, 0.7588, 0.4521, 0.7016, 0.6721, 0.7016, 0.0, 1.0, 1.0, 1.0, 1.0, 0.05, 0.0, 0.05, 0.4521, 0.3016, 0.4235, 0.2731, 0.6721, 0.2731, 0.6721, 0.8445, 0.4521, 0.8445, 0.4521, 0.7588, 0.6721, 0.7588, 0.3797, 0.7016, 0.4068, 0.7016, 0.4068, 0.6159, 0.3797, 0.6159, 0.0, 0.0, 0.0, 0.0, 1.0, 1.0, 1.0, 1.0, 1.0, 1.0, 0.03333, 1.0, 0.03333, 0.05, 1.0, 0.05, 0.9667, 1.0, 0.0, 1.0, 0.0, 0.0, 0.9667, 0.0, 1.0, 1.0, 0.0, 0.0, 0.0, 0.0, 1.0, 1.0, 0.6721, 0.9016, 0.4521, 0.9016, 0.4521, 0.8445, 0.6721, 0.8445, 1.0, 1.0, 1.0, 0.05, 0.03333, 0.05, 0.03333, 1.0, 0.3797, 0.4159, 0.4068, 0.4159, 0.4068, 0.3302, 0.3797, 0.3302, 0.3797, 0.4731, 0.4068, 0.4731, 0.4068, 0.5588, 0.3797, 0.5588, 0.6721, 1.13, 0.4521, 1.13, 0.4521, 1.044, 0.6721, 1.044, 0.3692, 0.5226, 0.7549, 0.5226, 0.7549, 0.3797, 0.3692, 0.3797, 1.0, 0.05, 1.0, 1.0, 0.0, 1.0, 0.0, 0.05, 0.0, 1.0, 1.0, 1.0, 1.0, 0.05, 0.0, 0.05, 0.7549, 0.7588, 0.7549, 0.8445, 0.6721, 0.8445, 0.6721, 0.7588, 0.6721, 1.187, 0.7549, 1.187, 0.7549, 1.23, 0.6721, 1.187, 0.7549, 1.23, 0.3692, 1.23, 0.4521, 0.4159, 0.3692, 0.4159, 0.3692, 0.3302, 0.4521, 0.3302, 0.6721, 1.187, 0.3692, 1.23, 0.4521, 1.187, 0.3692, 1.23, 0.3692, 1.187, 0.4521, 1.187, 0.3797, 0.2731, 0.3797, 0.2302, 0.4068, 0.2731, 0.3797, 0.2302, 0.5226, 0.2302, 0.4068, 0.2731, 0.5226, 1.23, 0.3797, 1.23, 0.4068, 1.187, 0.3797, 1.23, 0.3797, 1.187, 0.4068, 1.187, 1.0, 1.0, 1.0, 0.05, 0.03333, 0.05, 0.03333, 1.0, 0.4068, 0.3302, 0.4068, 0.2731, 0.5226, 0.2302, 0.5226, 0.2302, 0.5226, 1.23, 0.4068, 0.7588, 0.5226, 1.23, 0.4068, 1.187, 0.4068, 1.13, 0.6721, 0.3302, 0.4521, 0.3302, 0.4521, 0.3016, 0.6721, 0.2731, 0.5226, 1.23, 0.4068, 1.13, 0.4068, 1.044, 0.4068, 0.9874, 0.5226, 1.23, 0.4068, 1.044, 0.4068, 0.3302, 0.5226, 0.2302, 0.4068, 0.4159, 0.3797, 1.13, 0.3797, 1.044, 0.4068, 1.044, 0.4068, 1.13, 0.4068, 0.4731, 0.4068, 0.4159, 0.5226, 0.2302, 0.9667, 1.0, 0.0, 1.0, 0.0, 0.05, 0.9667, 0.05, 0.5226, 1.23, 0.4068, 0.9874, 0.4068, 0.9016, 0.0, 0.05, 0.0, 1.0, 0.9667, 1.0, 0.9667, 0.05, 0.5226, 1.23, 0.4068, 0.9016, 0.4068, 0.8445, 0.5226, 1.23, 0.4068, 0.8445, 0.4068, 0.7588, 0.4068, 0.5588, 0.4068, 0.4731, 0.5226, 0.2302, 0.3797, 0.9874, 0.4068, 0.9874, 0.4068, 0.9016, 0.3797, 0.9016, 0.4068, 0.6159, 0.4068, 0.5588, 0.5226, 0.2302, 0.5226, 0.2302, 0.4068, 0.7588, 0.4068, 0.7016, 0.3797, 1.187, 0.3797, 1.23, 0.4068, 1.187, 0.3797, 1.23, 0.5226, 1.23, 0.4068, 1.187, 0.5226, 0.2302, 0.3797, 0.2302, 0.4068, 0.2731, 0.3797, 0.2302, 0.3797, 0.2731, 0.4068, 0.2731, 0.3797, 0.9016, 0.4068, 0.9016, 0.4068, 0.9874, 0.3797, 0.9874, 0.4068, 1.13, 0.4068, 1.187, 0.5226, 1.23, 0.5226, 1.23, 0.5226, 0.2302, 0.4068, 0.7588, 0.5226, 0.2302, 0.4068, 0.2731, 0.4068, 0.3302, 0.0, 1.0, 0.0, 0.0, 0.9667, 0.0, 0.9667, 1.0, 0.5226, 0.2302, 0.4068, 0.3302, 0.4068, 0.4159, 0.4068, 1.13, 0.5226, 1.23, 0.4068, 1.044, 1.0, 1.0, 0.03333, 1.0, 0.03333, 0.05, 1.0, 0.05, 0.5226, 0.2302, 0.4068, 0.4159, 0.4068, 0.4731, 0.5226, 0.2302, 0.4068, 0.4731, 0.4068, 0.5588, 0.4068, 0.9874, 0.4068, 1.044, 0.5226, 1.23, 0.4068, 1.13, 0.4068, 1.044, 0.3797, 1.044, 0.3797, 1.13, 0.5226, 0.2302, 0.4068, 0.5588, 0.4068, 0.6159, 1.0, 1.0, 0.03333, 1.0, 0.03333, 0.05, 1.0, 0.05, 0.5226, 0.2302, 0.4068, 0.6159, 0.4068, 0.7016, 0.4068, 0.7588, 0.5226, 0.2302, 0.4068, 0.7016, 0.4068, 0.9016, 0.4068, 0.9874, 0.5226, 1.23, 0.3797, 0.7588, 0.4068, 0.7588, 0.4068, 0.8445, 0.3797, 0.8445, 0.4068, 0.8445, 0.4068, 0.9016, 0.5226, 1.23, 0.0, 0.5, 0.01704, 0.6294, 0.06699, 0.75, 0.1464, 0.8536, 0.25, 0.933, 0.3706, 0.983, 0.5, 1.0, 0.6294, 0.983, 0.75, 0.933, 0.8536, 0.8536, 0.933, 0.75, 0.983, 0.6294, 1.0, 0.5, 0.983, 0.3706, 0.933, 0.25, 0.8536, 0.1464, 0.75, 0.06699, 0.6294, 0.01704, 0.5, 0.0, 0.3706, 0.01704, 0.25, 0.06699, 0.1464, 0.1464, 0.06699, 0.25, 0.01704, 0.3706, 1.0, 1.0, 0.03333, 1.0, 0.03333, 0.0, 1.0, 0.0, 0.0, 0.0, 0.6667, 0.0, 0.0, 1.0, 0.6667, 0.0, 1.0, 0.5, 0.0, 1.0, 1.0, 0.5, 0.6667, 0.0, 0.0, 1.0, 0.6667, 0.0, 0.0, 0.0, 0.0, 1.0, 0.0, 0.5, 0.01704, 0.3706, 0.06699, 0.25, 0.1464, 0.1464, 0.25, 0.06699, 0.3706, 0.01704, 0.5, 0.0, 0.6294, 0.01704, 0.75, 0.06699, 0.8536, 0.1464, 0.933, 0.25, 0.983, 0.3706, 1.0, 0.5, 0.983, 0.6294, 0.933, 0.75, 0.8536, 0.8536, 0.75, 0.933, 0.6294, 0.983, 0.5, 1.0, 0.3706, 0.983, 0.25, 0.933, 0.1464, 0.8536, 0.06699, 0.75, 0.01704, 0.6294])
me_shape_9_indexedfaceset_029.materials.append(mat_plastic_chip)
me_shape_9_indexedfaceset_029.materials.append(mat_white_markings)
me_shape_9_indexedfaceset_029.materials.append(mat_metal_pins)
me_shape_9_indexedfaceset_029.update()
me_shape_9_indexedfaceset_029.normals_split_custom_set([tuple(v) for v in zip(*[iter([-2.043e-07, -9.966e-08, -1.0, 1.285e-07, 0.0, -1.0, -2.899e-07, -6.408e-08, -1.0, 3.211e-08, 0.0, -1.0, 3.211e-08, 0.0, -1.0, 3.211e-08, 0.0, -1.0, 3.211e-08, 0.0, -1.0, -4.416e-08, -2.552e-15, -1.0, -4.496e-08, 3.024e-10, -1.0, -4.345e-08, -2.016e-10, -1.0, -4.416e-08, -2.552e-15, -1.0, -4.119e-08, 1.084e-08, -1.0, -4.119e-08, -8.425e-09, -1.0, -5.762e-08, -4.539e-09, -1.0, -5.45e-08, 6.166e-09, -1.0, -3.479e-08, 1.606e-09, -1.0, -3.479e-08, 1.606e-09, -1.0, -3.814e-08, 1.14e-09, -1.0, -2.705e-08, 8.376e-10, -1.0, -3.211e-07, 1.285e-08, -1.0, -3.211e-07, 1.285e-08, -1.0, -3.211e-07, 1.285e-08, -1.0, -3.211e-07, 1.285e-08, -1.0, -5.813e-08, 1.445e-08, -1.0, -5.813e-08, 1.445e-08, -1.0, -4.155e-08, 7.135e-09, -1.0, -6.204e-08, 9.084e-09, -1.0, -1.0, 1.944e-07, -6.274e-07, -1.0, 1.944e-07, -6.274e-07, -1.0, 1.944e-07, -6.274e-07, -1.0, 1.944e-07, -6.274e-07, -4.198e-08, 1.0, 8.345e-08, -3.311e-08, 1.0, 1.406e-06, -5.154e-08, 1.0, -7.687e-07, 1.0, 0.0, 0.0, 1.0, 0.0, 0.0, 1.0, 0.0, 0.0, 1.0, 0.0, 0.0, 4.852e-08, -1.0, 2.326e-07, 1.843e-08, -1.0, -8.19e-07, 7.321e-08, -1.0, 3.965e-08, 5.046e-08, 0.0, 1.0, 5.046e-08, 0.0, 1.0, 5.046e-08, 0.0, 1.0, 5.046e-08, 0.0, 1.0, -1.0, 0.0, 0.0, -1.0, 0.0, 0.0, -1.0, 0.0, 0.0, -1.0, 0.0, 0.0, 1.0, 2.062e-07, -1.255e-06, 1.0, 2.062e-07, -1.255e-06, 1.0, 2.062e-07, -1.255e-06, 1.0, 2.062e-07, -1.255e-06, 1.0, 5.409e-07, -1.882e-06, 1.0, 5.409e-07, -1.882e-06, 1.0, 5.409e-07, -1.882e-06, 1.0, 5.409e-07, -1.882e-06, 0.0, -1.0, 0.0, 0.0, -1.0, 0.0, 3.545e-07, -1.0, -1.26e-06, -1.673e-14, -1.0, 4.211e-07, 4.371e-08, 0.0, -1.0, 4.371e-08, 0.0, -1.0, 4.371e-08, 0.0, -1.0, 4.371e-08, 0.0, -1.0, -1.0, 5.409e-07, 0.0, -1.0, 5.409e-07, 0.0, -1.0, 5.409e-07, 0.0, -1.0, 5.409e-07, 0.0, -1.0, 5.409e-07, 1.569e-06, -1.0, 5.409e-07, 1.569e-06, -1.0, 5.409e-07, 1.569e-06, -1.0, 5.409e-07, 1.569e-06, 0.0, 1.0, -3.725e-07, 0.0, 1.0, -3.725e-07, 0.0, 1.0, -3.725e-07, 0.0, 1.0, -3.725e-07, -1.0, 2.975e-07, -1.569e-06, -1.0, 2.975e-07, -1.569e-06, -1.0, 2.975e-07, -1.569e-06, -1.0, 2.975e-07, -1.569e-06, -7.451e-08, -1.0, 0.0, -7.451e-08, -1.0, 0.0, -7.451e-08, -1.0, 0.0, -7.451e-08, -1.0, 0.0, -3.211e-07, 0.0, -1.0, -3.211e-07, 0.0, -1.0, -3.211e-07, 0.0, -1.0, -3.211e-07, 0.0, -1.0, -1.0, -1.978e-07, 6.274e-07, -1.0, -1.978e-07, 6.274e-07, -1.0, -1.978e-07, 6.274e-07, -1.0, -1.978e-07, 6.274e-07, 1.0, -5.409e-07, 1.882e-06, 1.0, -5.409e-07, 1.882e-06, 1.0, -5.409e-07, 1.882e-06, 1.0, -5.409e-07, 1.882e-06, 0.0, -1.0, 0.0, 0.0, -1.0, 0.0, 0.0, -1.0, 0.0, 0.0, -1.0, 0.0, 1.0, 1.048e-07, 0.0, 1.0, 1.048e-07, 0.0, 1.0, 1.048e-07, 0.0, 1.0, 1.048e-07, 0.0, 0.9239, -0.3827, 0.0, 1.0, 0.0, 0.0, 1.0, 0.0, 0.0, 0.9239, -0.3827, 0.0, 0.0, -1.0, 0.0, 0.0, -1.0, 0.0, 0.0, -1.0, 0.0, 0.0, -1.0, 0.0, -4.282e-08, 8.029e-10, -1.0, -4.3e-08, 6.603e-11, -1.0, -4.451e-08, 5.7e-10, -1.0, -4.282e-08, 8.029e-10, -1.0, -1.0, -2.484e-07, 1.192e-06, -1.0, -2.484e-07, 1.192e-06, -1.0, -2.484e-07, 1.192e-06, -1.0, -2.484e-07, 1.192e-06, 1.0, 3.009e-07, -9.411e-07, 1.0, 3.009e-07, -9.411e-07, 1.0, 3.009e-07, -9.411e-07, 1.0, 3.009e-07, -9.411e-07, -9.934e-08, 1.0, -4.248e-07, -5.154e-08, 1.0, -7.687e-07, -3.311e-08, 1.0, 1.406e-06, -9.934e-08, 1.0, -4.248e-07, 1.0, 0.0, 0.0, 1.0, 0.0, 0.0, 1.0, 0.0, 0.0, 1.0, 0.0, 0.0, -1.873e-08, 2.89e-08, -1.0, -1.956e-08, 9.634e-09, -1.0, -4.119e-08, 1.084e-08, -1.0, -1.873e-08, 2.89e-08, -1.0, -1.0, -7.268e-08, 1.255e-06, -1.0, -7.268e-08, 1.255e-06, -1.0, -7.268e-08, 1.255e-06, -1.0, -7.268e-08, 1.255e-06, 3.211e-08, 0.0, -1.0, 3.211e-08, 0.0, -1.0, 3.211e-08, 0.0, -1.0, 3.211e-08, 0.0, -1.0, 0.0, -1.0, 0.0, 0.3827, -0.9239, 0.0, 0.3827, -0.9239, 0.0, 0.0, -1.0, 0.0, -3.725e-07, 1.0, -3.921e-07, -3.725e-07, 1.0, -3.921e-07, -3.725e-07, 1.0, -3.921e-07, -3.725e-07, 1.0, -3.921e-07, 3.854e-08, 0.0, -1.0, 3.854e-08, 0.0, -1.0, 3.854e-08, 0.0, -1.0, 3.854e-08, 0.0, -1.0, 4.852e-08, -1.0, 2.326e-07, 0.0, -1.0, -1.307e-07, 0.0, -1.0, -1.307e-07, 1.843e-08, -1.0, -8.19e-07, 6.423e-08, 1.149e-14, -1.0, 6.423e-08, 1.149e-14, -1.0, 6.423e-08, 1.149e-14, -1.0, 6.423e-08, 1.149e-14, -1.0, 4.47e-07, -1.0, 0.0, 4.47e-07, -1.0, 0.0, 4.47e-07, -1.0, 0.0, 4.47e-07, -1.0, 0.0, 7.451e-08, 1.0, 0.0, 7.451e-08, 1.0, 0.0, 7.451e-08, 1.0, 0.0, 7.451e-08, 1.0, 0.0, 1.0, -3.888e-07, -9.411e-07, 1.0, -3.888e-07, -9.411e-07, 1.0, -3.888e-07, -9.411e-07, 1.0, -3.888e-07, -9.411e-07, -4.451e-08, 5.7e-10, -1.0, -4.496e-08, 3.024e-10, -1.0, -3.948e-08, -1.001e-09, -1.0, -3.814e-08, 1.14e-09, -1.0, -7.451e-08, 1.0, 0.0, -7.451e-08, 1.0, 0.0, -7.451e-08, 1.0, 0.0, -7.451e-08, 1.0, 0.0, -1.0, -4.057e-07, 7.843e-07, -1.0, -4.057e-07, 7.843e-07, -1.0, -4.057e-07, 7.843e-07, -1.0, -4.057e-07, 7.843e-07, 0.0, -1.0, 2.667e-07, 0.0, -1.0, 2.667e-07, 0.0, -1.0, 2.667e-07, 0.0, -1.0, 2.667e-07, -6.289e-08, -2.087e-08, -1.0, -6.279e-08, -7.361e-09, -1.0, -5.574e-08, -7.16e-09, -1.0, -6.289e-08, -2.087e-08, -1.0, -4.47e-07, 1.0, 0.0, -4.47e-07, 1.0, 0.0, -4.47e-07, 1.0, 0.0, -4.47e-07, 1.0, 0.0, -3.854e-07, 1.285e-08, -1.0, -3.854e-07, 1.285e-08, -1.0, -3.854e-07, 1.285e-08, -1.0, -3.854e-07, 1.285e-08, -1.0, 6.423e-08, 1.285e-08, -1.0, 6.423e-08, 1.285e-08, -1.0, 6.423e-08, 1.285e-08, -1.0, 6.423e-08, 1.285e-08, -1.0, 1.0, -3.719e-07, 1.255e-06, 1.0, -3.719e-07, 1.255e-06, 1.0, -3.719e-07, 1.255e-06, 1.0, -3.719e-07, 1.255e-06, -3.881e-08, -4.817e-09, -1.0, -2.839e-08, -1.303e-09, -1.0, -3.948e-08, -1.001e-09, -1.0, -3.881e-08, -4.817e-09, -1.0, -0.866, 0.5, 0.0, -0.866, 0.5, 0.0, -0.9659, 0.2588, 0.0, -0.9659, 0.2588, 0.0, -5.762e-08, -4.539e-09, -1.0, -3.881e-08, -2.087e-08, -1.0, -3.881e-08, -2.087e-08, -1.0, -2.889e-08, -5.749e-09, -1.0, 0.7071, -0.7071, 0.0, 0.7071, -0.7071, 0.0, 0.866, -0.5, 0.0, 0.866, -0.5, 0.0, -3.311e-08, 1.0, 3.35e-08, -1.966e-07, 1.0, 0.0, -9.934e-08, 1.0, 0.0, -9.934e-08, 1.0, 0.0, -0.3827, 0.9239, 0.0, 0.0, 1.0, 0.0, 0.0, 1.0, 0.0, -0.3827, 0.9239, 0.0, 0.0, 1.0, 0.0, 0.0, 1.0, 0.0, 0.0, 1.0, 0.0, 0.0, 1.0, 0.0, -1.956e-08, 9.634e-09, -1.0, -3.552e-08, 6.506e-10, -1.0, -4.179e-08, -6.506e-10, -1.0, -1.956e-08, -9.634e-09, -1.0, 3.415e-07, 1.184e-13, 1.0, 3.415e-07, 1.184e-13, 1.0, 3.415e-07, 1.184e-13, 1.0, 3.415e-07, 1.184e-13, 1.0, -1.0, -2.88e-06, 0.0, -1.0, -2.88e-06, 0.0, -0.9659, -0.2588, 0.0, -0.9659, -0.2588, 0.0, -0.866, -0.5, 0.0, -0.866, -0.5, 0.0, -0.7071, -0.7071, 0.0, -0.7071, -0.7071, 0.0, 0.5, 0.866, 0.0, 0.5, 0.866, 0.0, 0.2588, 0.9659, 0.0, 0.2588, 0.9659, 0.0, -0.9659, -0.2588, 0.0, -0.9659, -0.2588, 0.0, -0.866, -0.5, 0.0, -0.866, -0.5, 0.0, -0.2588, 0.9659, 0.0, -0.2588, 0.9659, 0.0, -0.5, 0.866, 0.0, -0.5, 0.866, 0.0, -0.7071, 0.7071, 0.0, -0.7071, 0.7071, 0.0, -0.866, 0.5, 0.0, -0.866, 0.5, 0.0, -0.2588, -0.9659, 0.0, -0.2588, -0.9659, 0.0, 2.091e-06, -1.0, 0.0, 2.091e-06, -1.0, 0.0, 0.9659, 0.2588, 0.0, 0.9659, 0.2588, 0.0, 0.866, 0.5, 0.0, 0.866, 0.5, 0.0, 0.2588, -0.9659, 0.0, 0.2588, -0.9659, 0.0, 0.5, -0.866, 0.0, 0.5, -0.866, 0.0, -0.7071, -0.7071, 0.0, -0.7071, -0.7071, 0.0, -0.5, -0.866, 0.0, -0.5, -0.866, 0.0, 0.0, 1.0, 0.0, 0.0, 1.0, 0.0, -0.2588, 0.9659, 0.0, -0.2588, 0.9659, 0.0, 0.866, -0.5, 0.0, 0.866, -0.5, 0.0, 0.9659, -0.2588, 0.0, 0.9659, -0.2588, 0.0, -0.9659, 0.2588, 0.0, -0.9659, 0.2588, 0.0, -1.0, -2.88e-06, 0.0, -1.0, -2.88e-06, 0.0, 0.7071, 0.7071, 0.0, 0.7071, 0.7071, 0.0, 0.5, 0.866, 0.0, 0.5, 0.866, 0.0, -0.5, 0.866, 0.0, -0.5, 0.866, 0.0, -0.7071, 0.7071, 0.0, -0.7071, 0.7071, 0.0, 0.866, 0.5, 0.0, 0.866, 0.5, 0.0, 0.7071, 0.7071, 0.0, 0.7071, 0.7071, 0.0, -0.5, -0.866, 0.0, -0.5, -0.866, 0.0, -0.2588, -0.9659, 0.0, -0.2588, -0.9659, 0.0, 1.0, 1.531e-07, 0.0, 1.0, 1.531e-07, 0.0, 0.9659, 0.2588, 0.0, 0.9659, 0.2588, 0.0, 2.091e-06, -1.0, 0.0, 2.091e-06, -1.0, 0.0, 0.2588, -0.9659, 0.0, 0.2588, -0.9659, 0.0, 0.2588, 0.9659, 0.0, 0.2588, 0.9659, 0.0, 0.0, 1.0, 0.0, 0.0, 1.0, 0.0, 0.5, -0.866, 0.0, 0.5, -0.866, 0.0, 0.7071, -0.7071, 0.0, 0.7071, -0.7071, 0.0, 0.9659, -0.2588, 0.0, 0.9659, -0.2588, 0.0, 1.0, 1.531e-07, 0.0, 1.0, 1.531e-07, 0.0, 0.0, -1.0, 0.0, 0.0, -1.0, 0.0, 0.0, -1.0, 0.0, 0.0, -1.0, 0.0, 0.0, 1.0, 0.0, 0.0, 1.0, 0.0, 0.0, 1.0, 0.0, 0.0, 1.0, 0.0, -1.956e-08, -9.634e-09, -1.0, -1.873e-08, -2.89e-08, -1.0, -1.873e-08, -2.89e-08, -1.0, -4.119e-08, -8.425e-09, -1.0, 1.0, 0.0, 0.0, 1.0, 0.0, 0.0, 1.0, 0.0, 0.0, 1.0, 0.0, 0.0, 1.0, 0.0, 0.0, 1.0, 0.0, 0.0, 1.0, 0.0, 0.0, 1.0, 0.0, 0.0, 1.0, 0.0, 0.0, 1.0, 0.0, 0.0, 1.0, 0.0, 0.0, 1.0, 0.0, 0.0, 4.47e-07, -1.0, 0.0, 4.47e-07, -1.0, 0.0, 4.47e-07, -1.0, 0.0, 4.47e-07, -1.0, 0.0, -1.0, -4.967e-07, 0.0, -1.0, -4.967e-07, 0.0, -1.0, -4.967e-07, 0.0, -1.0, -4.967e-07, 0.0, 4.371e-08, -1.043e-14, -1.0, 4.371e-08, 0.0, -1.0, 4.371e-08, -6.554e-15, -1.0, 3.067e-07, 6.048e-08, 1.0, -1.242e-07, 0.0, 1.0, 2.405e-07, 9.628e-08, 1.0, 0.0, 1.0, 0.0, 0.0, 1.0, 0.0, 0.0, 1.0, 0.0, 0.0, 1.0, 0.0, 4.371e-08, 0.0, -1.0, 4.371e-08, 0.0, -1.0, 4.371e-08, 0.0, -1.0, 4.371e-08, 0.0, -1.0, 1.0, 0.0, 0.0, 1.0, 0.0, 0.0, 1.0, 0.0, 0.0, 1.0, 0.0, 0.0, -3.104e-08, 0.0, 1.0, -3.104e-08, 0.0, 1.0, -3.104e-08, 0.0, 1.0, -3.104e-08, 0.0, 1.0, -9.313e-08, -1.11e-14, 1.0, -9.313e-08, -1.11e-14, 1.0, -9.313e-08, -1.11e-14, 1.0, -9.313e-08, -1.11e-14, 1.0, 0.0, 1.0, 0.0, 0.0, 1.0, 0.0, 0.0, 1.0, 0.0, 0.0, 1.0, 0.0, -1.0, 0.0, 0.0, -1.0, 0.0, 0.0, -1.0, 0.0, 0.0, -1.0, 0.0, 0.0, 0.0, -1.0, 0.0, 0.0, -1.0, 0.0, 0.0, -1.0, 0.0, 0.0, -1.0, 0.0, -1.0, 0.0, 0.0, -1.0, 0.0, 0.0, -1.0, 0.0, 0.0, -1.0, 0.0, 0.0, 4.371e-08, 2.961e-15, -1.0, 4.371e-08, 2.961e-15, -1.0, 4.371e-08, 2.961e-15, -1.0, 4.371e-08, 2.961e-15, -1.0, 4.371e-08, 1.48e-14, -1.0, 4.371e-08, 1.48e-14, -1.0, 4.371e-08, 1.48e-14, -1.0, 4.371e-08, 1.48e-14, -1.0, 4.371e-08, 0.0, -1.0, 4.371e-08, 0.0, -1.0, 4.371e-08, 0.0, -1.0, 4.371e-08, 0.0, -1.0, 0.0, 1.0, 0.0, 0.0, 1.0, 0.0, 0.0, 1.0, 0.0, 0.0, 1.0, 0.0, -6.209e-08, 0.0, 1.0, -6.209e-08, 0.0, 1.0, -6.209e-08, 0.0, 1.0, -6.209e-08, 0.0, 1.0, -3.348e-07, 0.0, -1.0, -3.348e-07, 0.0, -1.0, -3.348e-07, 0.0, -1.0, -3.348e-07, 0.0, -1.0, -1.0, 0.0, 0.0, -1.0, 0.0, 0.0, -1.0, 0.0, 0.0, -1.0, 0.0, 0.0, 0.0, -1.0, 0.0, 0.0, -1.0, 0.0, 0.0, -1.0, 0.0, 0.0, -1.0, 0.0, 0.0, -1.0, 0.0, 0.0, -1.0, 0.0, 0.0, -1.0, 0.0, 0.0, -1.0, 0.0, -1.0, -9.313e-08, 7.451e-08, -1.0, -9.313e-08, 7.451e-08, -1.0, -9.313e-08, 7.451e-08, -1.0, -9.313e-08, 7.451e-08, -9.313e-08, -5.551e-15, 1.0, -9.313e-08, -5.551e-15, 1.0, -9.313e-08, -5.551e-15, 1.0, -9.313e-08, -5.551e-15, 1.0, 4.371e-08, -7.894e-16, -1.0, 4.371e-08, -7.894e-16, -1.0, 4.371e-08, -7.894e-16, -1.0, 4.371e-08, -7.894e-16, -1.0, 0.0, 1.0, 0.0, 0.0, 1.0, 0.0, 0.0, 1.0, 0.0, 0.0, 1.0, 0.0, 1.0, 0.0, 0.0, 1.0, 0.0, 0.0, 1.0, 0.0, 0.0, 1.0, 0.0, 0.0, 0.0, 1.0, 0.0, 0.0, 1.0, 0.0, 0.0, 1.0, 0.0, 0.0, 1.0, 0.0, -9.313e-08, 0.0, 1.0, -9.313e-08, 0.0, 1.0, -9.313e-08, 0.0, 1.0, -9.313e-08, 0.0, 1.0, 0.0, -1.0, 0.0, 0.0, -1.0, 0.0, 0.0, -1.0, 0.0, 0.0, -1.0, 0.0, -3.348e-07, 0.0, -1.0, -3.348e-07, 0.0, -1.0, -3.348e-07, 0.0, -1.0, -3.348e-07, 0.0, -1.0, -1.0, 0.0, 0.0, -1.0, 0.0, 0.0, -1.0, 0.0, 0.0, -1.0, 0.0, 0.0, 1.0, 7.451e-07, 0.0, 1.0, 7.451e-07, 0.0, 1.0, 7.451e-07, 0.0, 1.0, 7.451e-07, 0.0, 0.0, -1.0, 0.0, 0.0, -1.0, 0.0, 0.0, -1.0, 0.0, 0.0, -1.0, 0.0, 0.0, -1.0, 0.0, 0.0, -1.0, 0.0, 0.0, -1.0, 0.0, 0.0, -1.0, 0.0, 1.0, 0.0, 0.0, 1.0, 0.0, 0.0, 1.0, 0.0, 0.0, 1.0, 0.0, 0.0, 2.98e-07, -1.0, 0.0, 2.98e-07, -1.0, 0.0, 2.98e-07, -1.0, 0.0, 2.98e-07, -1.0, 0.0, 4.371e-08, 1.48e-14, -1.0, 4.371e-08, 1.48e-14, -1.0, 4.371e-08, 1.48e-14, -1.0, 4.371e-08, 1.48e-14, -1.0, -3.104e-08, -1.48e-14, 1.0, -3.104e-08, -1.48e-14, 1.0, -3.104e-08, -1.48e-14, 1.0, -3.104e-08, -1.48e-14, 1.0, 4.371e-08, -7.894e-16, -1.0, 4.371e-08, -7.894e-16, -1.0, 4.371e-08, -7.894e-16, -1.0, 4.371e-08, -7.894e-16, -1.0, 1.0, 0.0, 0.0, 1.0, 0.0, 0.0, 1.0, 0.0, 0.0, 1.0, 0.0, 0.0, -3.104e-08, 0.0, 1.0, -3.104e-08, 0.0, 1.0, -3.104e-08, 0.0, 1.0, -3.104e-08, 0.0, 1.0, -3.104e-08, 0.0, 1.0, -3.104e-08, 0.0, 1.0, -3.104e-08, 0.0, 1.0, -3.104e-08, 0.0, 1.0, 0.0, 1.0, 0.0, 0.0, 1.0, 0.0, 0.0, 1.0, 0.0, 0.0, 1.0, 0.0, 1.0, 2.605e-13, -5.96e-07, 1.0, 2.605e-13, -5.96e-07, 1.0, 2.605e-13, -5.96e-07, 1.0, 2.605e-13, -5.96e-07, 0.0, -1.0, 0.0, 0.0, -1.0, 0.0, 0.0, -1.0, 0.0, 0.0, -1.0, 0.0, -1.0, 0.0, 0.0, -1.0, 0.0, 0.0, -1.0, 0.0, 0.0, -1.0, 0.0, 0.0, 1.0, 0.0, 0.0, 1.0, 0.0, 0.0, 1.0, 0.0, 0.0, 1.0, 0.0, 0.0, -1.0, -4.395e-07, -1.059e-06, -1.0, -4.395e-07, -1.059e-06, -1.0, -4.395e-07, -1.059e-06, -1.0, -4.395e-07, -1.059e-06, 0.0, -1.0, 0.0, 0.0, -1.0, 0.0, 0.0, -1.0, 0.0, 0.0, -1.0, 0.0, 0.0, 1.0, 0.0, 0.0, 1.0, 0.0, 0.0, 1.0, 0.0, 0.0, 1.0, 0.0, -6.209e-08, 0.0, 1.0, -6.209e-08, 0.0, 1.0, -6.209e-08, 0.0, 1.0, -6.209e-08, 0.0, 1.0, -3.348e-07, 0.0, -1.0, -3.348e-07, 0.0, -1.0, -3.348e-07, 0.0, -1.0, -3.348e-07, 0.0, -1.0, -1.0, -3.104e-08, -3.725e-08, -1.0, -3.104e-08, -3.725e-08, -1.0, -3.104e-08, -3.725e-08, -1.0, -3.104e-08, -3.725e-08, 0.0, -1.0, 0.0, 0.0, -1.0, 0.0, 0.0, -1.0, 0.0, 0.0, -1.0, 0.0, 1.0, 6.209e-08, 3.725e-08, 1.0, 6.209e-08, 3.725e-08, 1.0, 6.209e-08, 3.725e-08, 1.0, 6.209e-08, 3.725e-08, -1.0, 0.0, 0.0, -1.0, 0.0, 0.0, -1.0, 0.0, 0.0, -1.0, 0.0, 0.0, 0.0, 1.0, 0.0, 0.0, 1.0, 0.0, 0.0, 1.0, 0.0, 0.0, 1.0, 0.0, -4.47e-07, 1.0, 0.0, -4.47e-07, 1.0, 0.0, -4.47e-07, 1.0, 0.0, -4.47e-07, 1.0, 0.0, 0.0, -1.0, 0.0, 0.0, -1.0, 0.0, 0.0, -1.0, 0.0, 0.0, -1.0, 0.0, 1.0, 0.0, 0.0, 1.0, 0.0, 0.0, 1.0, 0.0, 0.0, 1.0, 0.0, 0.0, 6.423e-08, 0.0, -1.0, 6.423e-08, 0.0, -1.0, 6.423e-08, 0.0, -1.0, 6.423e-08, 0.0, -1.0, -9.313e-08, 0.0, 1.0, -9.313e-08, 0.0, 1.0, -9.313e-08, 0.0, 1.0, -9.313e-08, 0.0, 1.0, -1.0, 1.352e-07, 1.569e-07, -1.0, 1.352e-07, 1.569e-07, -1.0, 1.352e-07, 1.569e-07, -1.0, 1.352e-07, 1.569e-07, -3.348e-07, 0.0, -1.0, -3.348e-07, 0.0, -1.0, -3.348e-07, 0.0, -1.0, -3.348e-07, 0.0, -1.0, -1.0, 0.0, 0.0, -1.0, 0.0, 0.0, -1.0, 0.0, 0.0, -1.0, 0.0, 0.0, 3.415e-07, 0.0, 1.0, 3.415e-07, 0.0, 1.0, 3.415e-07, 0.0, 1.0, 3.415e-07, 0.0, 1.0, -2.944e-08, 1.124e-08, -1.0, -2.944e-08, 1.124e-08, -1.0, -5.45e-08, 6.166e-09, -1.0, -2.577e-08, 4.956e-09, -1.0, -1.0, 0.0, 0.0, -1.0, 0.0, 0.0, -1.0, 0.0, 0.0, -1.0, 0.0, 0.0, 4.371e-08, 0.0, -1.0, 4.371e-08, 0.0, -1.0, 4.371e-08, 0.0, -1.0, 4.371e-08, 0.0, -1.0, 1.0, 0.0, 1.255e-06, 1.0, 0.0, 1.255e-06, 1.0, 0.0, 1.255e-06, 1.0, 0.0, 1.255e-06, 0.0, -1.0, 0.0, 0.0, -1.0, 0.0, 0.0, -1.0, 0.0, 0.0, -1.0, 0.0, 0.0, 1.0, 0.0, 0.0, 1.0, 0.0, 0.0, 1.0, 0.0, 0.0, 1.0, 0.0, 1.0, 0.0, 0.0, 1.0, 0.0, 0.0, 1.0, 0.0, 0.0, 1.0, 0.0, 0.0, -1.0, 0.0, 0.0, -1.0, 0.0, 0.0, -1.0, 0.0, 0.0, -1.0, 0.0, 0.0, 3.104e-07, 0.0, 1.0, 3.104e-07, 0.0, 1.0, 3.104e-07, 0.0, 1.0, 3.104e-07, 0.0, 1.0, -1.0, -9.803e-08, 3.921e-08, -1.0, -9.803e-08, 3.921e-08, -1.0, -9.803e-08, 3.921e-08, -1.0, -9.803e-08, 3.921e-08, -3.814e-08, 1.14e-09, -1.0, -3.948e-08, -1.001e-09, -1.0, -2.839e-08, -1.303e-09, -1.0, -2.705e-08, 8.376e-10, -1.0, 1.0, 9.313e-08, -7.451e-08, 1.0, 9.313e-08, -7.451e-08, 1.0, 9.313e-08, -7.451e-08, 1.0, 9.313e-08, -7.451e-08, -1.0, 0.0, 0.0, -0.9239, 0.3827, 0.0, -0.9239, 0.3827, 0.0, -1.0, 0.0, 0.0, -2.705e-08, 8.376e-10, -1.0, -2.839e-08, -1.303e-09, -1.0, -3.466e-08, -8.654e-09, -1.0, -4.155e-08, 7.135e-09, -1.0, -2.941e-07, 0.0, -1.0, -4.771e-07, -1.378e-07, -1.0, -2.899e-07, -6.408e-08, -1.0, -4.771e-07, -1.378e-07, -1.0, -2.043e-07, -9.966e-08, -1.0, -2.899e-07, -6.408e-08, -1.0, -3.676e-08, 0.0, -1.0, -3.681e-08, 0.0, -1.0, -3.944e-08, 0.0, -1.0, -3.681e-08, 0.0, -1.0, -3.866e-08, 0.0, -1.0, -5.193e-08, 1.789e-09, -1.0, -3.944e-08, 0.0, -1.0, -3.681e-08, 0.0, -1.0, -5.193e-08, 1.789e-09, -1.0, -3.866e-08, 0.0, -1.0, -3.747e-08, 0.0, -1.0, -5.193e-08, 1.789e-09, -1.0, -4.155e-08, 7.135e-09, -1.0, -3.466e-08, -8.654e-09, -1.0, -5.516e-08, -6.706e-09, -1.0, -6.204e-08, 9.084e-09, -1.0, 8.35e-08, 7.657e-15, -1.0, 8.35e-08, 7.657e-15, -1.0, 8.35e-08, 7.657e-15, -1.0, 8.35e-08, 7.657e-15, -1.0, -4.3e-08, 6.603e-11, -1.0, -4.345e-08, -2.016e-10, -1.0, -4.496e-08, 3.024e-10, -1.0, -4.451e-08, 5.7e-10, -1.0, -5.45e-08, 6.166e-09, -1.0, -5.762e-08, -4.539e-09, -1.0, -2.889e-08, -5.749e-09, -1.0, -2.577e-08, 4.956e-09, -1.0, 0.0, 1.0, 0.0, 0.0, 1.0, 0.0, 0.0, 1.0, 0.0, 0.0, 1.0, 0.0, -6.197e-08, 7.09e-09, -1.0, -6.279e-08, -7.361e-09, -1.0, -4.345e-08, -2.016e-10, -1.0, -4.3e-08, 6.603e-11, -1.0, 0.0, 1.0, 0.0, 0.0, 1.0, 0.0, 0.0, 1.0, 0.0, 0.0, 1.0, 0.0, -6.351e-08, 2.531e-09, -1.0, -3.944e-08, 0.0, -1.0, -5.193e-08, 1.789e-09, -1.0, -5.492e-08, 7.292e-09, -1.0, -5.574e-08, -7.16e-09, -1.0, -6.279e-08, -7.361e-09, -1.0, -6.197e-08, 7.09e-09, -1.0, 0.0, -1.0, -1.83e-07, 0.0, -1.0, 1.688e-06, 3.686e-08, -1.0, -9.393e-07, 0.0, -1.0, -1.83e-07, -0.9239, 0.3827, 0.0, -0.9239, 0.3827, 0.0, -0.3827, 0.9239, 0.0, -0.3827, 0.9239, 0.0, 1.0, -9.465e-08, -7.843e-07, 1.0, -9.465e-08, -7.843e-07, 1.0, -9.465e-08, -7.843e-07, 1.0, -9.465e-08, -7.843e-07, 0.0, -2.569e-08, -1.0, 0.0, -2.569e-08, -1.0, 0.0, -2.569e-08, -1.0, 0.0, -2.569e-08, -1.0, 0.3827, -0.9239, 0.0, 0.9239, -0.3827, 0.0, 0.9239, -0.3827, 0.0, 0.3827, -0.9239, 0.0, -2.577e-08, 4.956e-09, -1.0, -2.889e-08, -5.749e-09, -1.0, -5.574e-08, -7.16e-09, -1.0, -5.492e-08, 7.292e-09, -1.0, -1.0, 0.0, -6.274e-07, -1.0, 0.0, -6.274e-07, -1.0, 0.0, -6.274e-07, -1.0, 0.0, -6.274e-07, 1.987e-07, -1.0, 0.0, 8.972e-08, -1.0, 5.801e-08, 1.625e-07, -1.0, 3.047e-07, 1.987e-07, -1.0, 0.0, -9.934e-08, 1.0, 5.228e-07, -6.123e-08, 1.0, 7.358e-07, -2.104e-07, 1.0, -1.506e-06, -9.934e-08, 1.0, 5.228e-07, -1.956e-08, 9.634e-09, -1.0, -1.956e-08, -9.634e-09, -1.0, -4.119e-08, -8.425e-09, -1.0, -4.119e-08, 1.084e-08, -1.0, -1.0, 0.0, 0.0, -1.0, 0.0, 0.0, -1.0, 0.0, 0.0, -1.0, 0.0, 0.0, 0.0, -1.0, 0.0, 0.0, -1.0, 0.0, 0.0, -1.0, 0.0, 0.0, -1.0, 0.0, 0.0, 1.0, 0.0, 0.0, 1.0, 0.0, 0.0, 1.0, 0.0, 0.0, 1.0, 0.0, -6.043e-08, 2.248e-08, -1.0, -6.043e-08, 2.248e-08, -1.0, -5.492e-08, 7.292e-09, -1.0, -6.197e-08, 7.09e-09, -1.0, -3.552e-08, 6.506e-10, -1.0, -4.817e-08, 6.423e-09, -1.0, -4.192e-08, 4.471e-09, -1.0, -3.552e-08, 6.506e-10, -1.0, -4.192e-08, 4.471e-09, -1.0, -4.092e-08, -4.471e-09, -1.0, -3.466e-08, -8.654e-09, -1.0, -3.747e-08, -3.292e-08, -1.0, -3.747e-08, -3.292e-08, -1.0, -5.516e-08, -6.706e-09, -1.0, -3.552e-08, 6.506e-10, -1.0, -4.092e-08, -4.471e-09, -1.0, -4.179e-08, -6.506e-10, -1.0, -4.092e-08, -4.471e-09, -1.0, -4.282e-08, -6.423e-09, -1.0, -4.179e-08, -6.506e-10, -1.0, 0.0, 1.0, 0.0, 0.0, 1.0, 0.0, 0.0, 1.0, 7.517e-08, 0.0, 1.0, 0.0, -4.198e-08, 1.0, 8.345e-08, 0.0, 1.0, 7.517e-08, -6.9e-08, 1.0, 1.789e-07, 0.0, 1.0, 1.503e-07, 0.0, 1.0, 2.397e-07, 0.0, 1.0, 1.503e-07, 0.0, 1.0, 4.183e-07, 0.0, 1.0, 2.397e-07, -1.0, -2.704e-07, -9.411e-07, -1.0, -2.704e-07, -9.411e-07, -1.0, -2.704e-07, -9.411e-07, -1.0, -2.704e-07, -9.411e-07, -3.311e-08, 1.0, 3.35e-08, 0.0, 1.0, 7.517e-08, -4.198e-08, 1.0, 8.345e-08, -4.198e-08, 1.0, 8.345e-08, -6.9e-08, 1.0, 1.789e-07, -4.852e-08, 1.0, 4.473e-07, -6.9e-08, 1.0, 1.789e-07, 0.0, 1.0, 2.397e-07, -1.294e-07, 1.0, 1.859e-07, -6.204e-08, 9.084e-09, -1.0, -5.516e-08, -6.706e-09, -1.0, -6.351e-08, 2.531e-09, -1.0, -5.193e-08, 1.789e-09, -1.0, -6.9e-08, 1.0, 1.789e-07, -1.294e-07, 1.0, 1.859e-07, -5.661e-08, 1.0, 4.326e-07, -4.138e-15, 1.0, 5.08e-07, -6.9e-08, 1.0, 1.789e-07, -5.661e-08, 1.0, 4.326e-07, -3.311e-08, 1.0, 3.35e-08, -4.198e-08, 1.0, 8.345e-08, -1.966e-07, 1.0, 0.0, -9.934e-08, 1.0, 0.0, -9.934e-08, 1.0, 0.0, -5.661e-08, 1.0, 4.326e-07, -1.294e-07, 1.0, 1.859e-07, -6.123e-08, 1.0, 7.358e-07, -1.966e-07, 1.0, 0.0, -4.198e-08, 1.0, 8.345e-08, 1.0, 3.347e-07, 6.274e-07, 1.0, 3.347e-07, 6.274e-07, 1.0, 3.347e-07, 6.274e-07, 1.0, 3.347e-07, 6.274e-07, -6.9e-08, 1.0, 1.789e-07, -4.138e-15, 1.0, 5.08e-07, -3.545e-07, 1.0, -1.243e-06, -1.0, 0.0, -1.882e-06, -1.0, 0.0, -1.882e-06, -1.0, 0.0, -1.882e-06, -1.0, 0.0, -1.882e-06, -6.9e-08, 1.0, 1.789e-07, -3.545e-07, 1.0, -1.243e-06, -3.686e-08, 1.0, -6.779e-07, -6.9e-08, 1.0, 1.789e-07, -3.686e-08, 1.0, -6.779e-07, -4.852e-08, 1.0, 4.473e-07, -2.104e-07, 1.0, -1.506e-06, -6.123e-08, 1.0, 7.358e-07, -4.198e-08, 1.0, 8.345e-08, 0.0, -1.0, 2.614e-07, 2.812e-08, -1.0, 6.487e-07, 1.773e-07, -1.0, -1.593e-06, 0.0, -1.0, 2.614e-07, -5.154e-08, 1.0, -7.687e-07, -2.104e-07, 1.0, -1.506e-06, -4.198e-08, 1.0, 8.345e-08, -4.198e-08, 1.0, 8.345e-08, -4.852e-08, 1.0, 4.473e-07, -3.311e-08, 1.0, 1.406e-06, 0.0, -1.0, 1.046e-06, 0.0, -1.0, 3.758e-07, 1.218e-07, -1.0, 2.985e-07, 0.0, -1.0, 3.758e-07, 7.321e-08, -1.0, 3.965e-08, 1.218e-07, -1.0, 2.985e-07, 6.763e-08, -1.0, 2.149e-07, 1.428e-07, -1.0, -3.758e-07, 8.485e-08, -1.0, -7.294e-08, 1.428e-07, -1.0, -3.758e-07, 3.974e-07, -1.0, -1.046e-06, 8.485e-08, -1.0, -7.294e-08, 0.0, 1.0, 5.228e-08, -3.545e-07, 1.0, -1.243e-06, -4.138e-15, 1.0, 5.08e-07, 0.0, 1.0, 5.228e-08, -4.2e-08, -1.0, 3.35e-08, 1.218e-07, -1.0, 2.985e-07, 7.321e-08, -1.0, 3.965e-08, 7.321e-08, -1.0, 3.965e-08, 6.763e-08, -1.0, 2.149e-07, 4.852e-08, -1.0, 2.326e-07, 6.763e-08, -1.0, 2.149e-07, 8.485e-08, -1.0, -7.294e-08, 1.625e-07, -1.0, 3.047e-07, 8.992e-08, 0.0, -1.0, 8.992e-08, 0.0, -1.0, 8.992e-08, 0.0, -1.0, 8.992e-08, 0.0, -1.0, 6.763e-08, -1.0, 2.149e-07, 1.625e-07, -1.0, 3.047e-07, 8.972e-08, -1.0, 5.801e-08, -4.2e-08, -1.0, 3.35e-08, 7.321e-08, -1.0, 3.965e-08, 1.399e-07, -1.0, 0.0, 1.0, 6.119e-07, 1.255e-06, 1.0, 6.119e-07, 1.255e-06, 1.0, 6.119e-07, 1.255e-06, 1.0, 6.119e-07, 1.255e-06, 6.763e-08, -1.0, 2.149e-07, 8.972e-08, -1.0, 5.801e-08, -1.673e-14, -1.0, 4.211e-07, 6.763e-08, -1.0, 2.149e-07, -1.673e-14, -1.0, 4.211e-07, 3.545e-07, -1.0, -1.26e-06, 2.812e-08, -1.0, 6.487e-07, 1.399e-07, -1.0, 0.0, 7.321e-08, -1.0, 3.965e-08, -4.2e-08, -1.0, 3.35e-08, 1.399e-07, -1.0, 0.0, 1.266e-14, -1.0, 0.0, 1.266e-14, -1.0, 0.0, 6.763e-08, -1.0, 2.149e-07, 3.545e-07, -1.0, -1.26e-06, 3.686e-08, -1.0, -9.393e-07, 1.0, 1.69e-07, 4.313e-07, 1.0, 1.69e-07, 4.313e-07, 1.0, 1.69e-07, 4.313e-07, 1.0, 1.69e-07, 4.313e-07, 6.763e-08, -1.0, 2.149e-07, 3.686e-08, -1.0, -9.393e-07, 0.0, -1.0, 1.688e-06, 4.852e-08, -1.0, 2.326e-07, 6.763e-08, -1.0, 2.149e-07, 0.0, -1.0, 1.688e-06, 1.773e-07, -1.0, -1.593e-06, 2.812e-08, -1.0, 6.487e-07, 7.321e-08, -1.0, 3.965e-08, 0.0, 1.0, 6.013e-07, -4.852e-08, 1.0, 4.473e-07, -3.686e-08, 1.0, -6.779e-07, 0.0, 1.0, 6.013e-07, 1.843e-08, -1.0, -8.19e-07, 1.773e-07, -1.0, -1.593e-06, 7.321e-08, -1.0, 3.965e-08, -7.404e-08, 0.0, -1.0, -7.404e-08, 0.0, -1.0, -7.404e-08, 0.0, -1.0, -7.404e-08, 0.0, -1.0, -7.404e-08, 0.0, -1.0, -7.404e-08, 0.0, -1.0, -7.404e-08, 0.0, -1.0, -7.404e-08, 0.0, -1.0, -7.404e-08, 0.0, -1.0, -7.404e-08, 0.0, -1.0, -7.404e-08, 0.0, -1.0, -7.404e-08, 0.0, -1.0, -7.404e-08, 0.0, -1.0, -7.404e-08, 0.0, -1.0, -7.404e-08, 0.0, -1.0, -7.404e-08, 0.0, -1.0, -7.404e-08, 0.0, -1.0, -7.404e-08, 0.0, -1.0, -7.404e-08, 0.0, -1.0, -7.404e-08, 0.0, -1.0, -7.404e-08, 0.0, -1.0, -7.404e-08, 0.0, -1.0, -7.404e-08, 0.0, -1.0, -7.404e-08, 0.0, -1.0, 6.423e-08, 3.828e-15, -1.0, 6.423e-08, 3.828e-15, -1.0, 6.423e-08, 3.828e-15, -1.0, 6.423e-08, 3.828e-15, -1.0, 4.371e-08, 0.0, -1.0, 4.371e-08, -1.48e-14, -1.0, 4.371e-08, -6.554e-15, -1.0, 4.371e-08, -1.48e-14, -1.0, 4.371e-08, -1.043e-14, -1.0, 4.371e-08, -6.554e-15, -1.0, 2.405e-07, 9.628e-08, 1.0, 5.277e-07, 1.366e-07, 1.0, 3.067e-07, 6.048e-08, 1.0, 5.277e-07, 1.366e-07, 1.0, 2.794e-07, 0.0, 1.0, 3.067e-07, 6.048e-08, 1.0, 3.702e-08, 0.0, 1.0, 3.702e-08, 0.0, 1.0, 3.702e-08, 0.0, 1.0, 3.702e-08, 0.0, 1.0, 3.702e-08, 0.0, 1.0, 3.702e-08, 0.0, 1.0, 3.702e-08, 0.0, 1.0, 3.702e-08, 0.0, 1.0, 3.702e-08, 0.0, 1.0, 3.702e-08, 0.0, 1.0, 3.702e-08, 0.0, 1.0, 3.702e-08, 0.0, 1.0, 3.702e-08, 0.0, 1.0, 3.702e-08, 0.0, 1.0, 3.702e-08, 0.0, 1.0, 3.702e-08, 0.0, 1.0, 3.702e-08, 0.0, 1.0, 3.702e-08, 0.0, 1.0, 3.702e-08, 0.0, 1.0, 3.702e-08, 0.0, 1.0, 3.702e-08, 0.0, 1.0, 3.702e-08, 0.0, 1.0, 3.702e-08, 0.0, 1.0, 3.702e-08, 0.0, 1.0])] * 3)])

# ---- objects
ob_uson_14_3_5x1_3x0_5mm_p0_5mm = bpy.data.objects.new('USON-14_3.5X1.3X0.5mm_P0.5mm', me_shape_9_indexedfaceset_029)

# ---- transforms, parenting, visibility, modifiers, constraints
ob_uson_14_3_5x1_3x0_5mm_p0_5mm.location = (0.0, 0.0, 0.0)
_m = ob_uson_14_3_5x1_3x0_5mm_p0_5mm.modifiers.new('Bevel', 'BEVEL')
_m.width = 0.002
_m.width_pct = 0.002
_m.segments = 4

# ---- collection membership
col_collection.objects.link(ob_uson_14_3_5x1_3x0_5mm_p0_5mm)

# ---- scene / render settings (as saved in the file)
scene.frame_start = 1; scene.frame_end = 250; scene.frame_set(1)
scene.render.engine = 'BLENDER_EEVEE_NEXT'
scene.cycles.sampling_pattern = 'TABULATED_SOBOL'
scene.cycles.use_light_tree = False
scene.view_settings.view_transform = 'Filmic'
bpy.context.view_layer.update()

# ---- added for rendering (the .blend has no active camera and no usable light): camera, sun
cam_auto = bpy.data.cameras.new('AutoCamera')
cam_auto.lens = 50.0
cam_auto.sensor_width = 36.0
cam_auto.clip_end = 1000.0
ob_auto_camera = bpy.data.objects.new('AutoCamera', cam_auto)
scene.collection.objects.link(ob_auto_camera)
ob_auto_camera.location = (3.5094, -4.21128, 3.06252)
ob_auto_camera.rotation_euler = (1.09748, -7.21219e-08, 0.694738)
scene.camera = ob_auto_camera
light_auto_sun = bpy.data.lights.new('AutoSun', 'SUN')
light_auto_sun.energy = 3.0
light_auto_sun.angle = 0.0523599
ob_auto_sun = bpy.data.objects.new('AutoSun', light_auto_sun)
scene.collection.objects.link(ob_auto_sun)
ob_auto_sun.rotation_euler = (0.872665, 0.174533, 0.523599)
bpy.context.view_layer.update()
